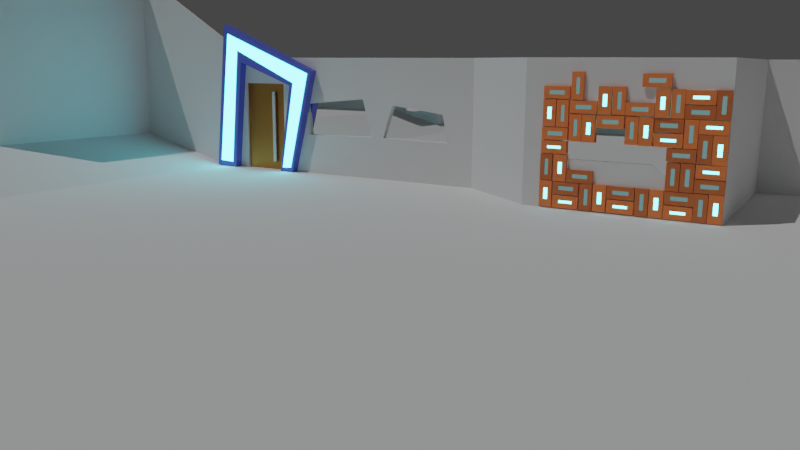 # Source: BBB_Casa.blend  (saved by Blender 2.83.20; exported with 4.5.12 LTS)
import bpy
from mathutils import Matrix  # noqa: F401  (used for matrix-valued properties, if any)

bpy.ops.wm.read_factory_settings(use_empty=True)
scene = bpy.context.scene
scene.name = 'Scene'

# ---- collections
col_collection = bpy.data.collections.new('Collection'); scene.collection.children.link(col_collection)

# ---- materials (node trees are filled in below, after node groups)
mat_material_001 = bpy.data.materials.new('Material.001')
mat_material_001.use_transparent_shadow = False
mat_blue_dark = bpy.data.materials.new('Blue_Dark')
mat_blue_dark.use_transparent_shadow = False
mat_wood_dark = bpy.data.materials.new('Wood_Dark')
mat_wood_dark.use_transparent_shadow = False
mat_metal_light = bpy.data.materials.new('Metal_Light')
mat_metal_light.use_transparent_shadow = False
mat_wall_brick = bpy.data.materials.new('Wall_Brick')
mat_wall_brick.use_transparent_shadow = False
mat_wall_brick_dark = bpy.data.materials.new('Wall_Brick_Dark')
mat_wall_brick_dark.use_transparent_shadow = False
mat_blue_led_off = bpy.data.materials.new('Blue_LED_OFF')
mat_blue_led_off.use_transparent_shadow = False
mat_blue_led = bpy.data.materials.new('Blue_LED')
mat_blue_led.use_transparent_shadow = False
mat_mirror = bpy.data.materials.new('Mirror')
mat_mirror.use_transparent_shadow = False

# ---- material node trees
mat_material_001.use_nodes = True; mat_material_001.node_tree.nodes.clear()
_N = mat_material_001.node_tree.nodes; _L = mat_material_001.node_tree.links
n0 = _N.new('ShaderNodeOutputMaterial'); n0.name = 'Material Output'; n0.location = (300, 300)
n1 = _N.new('ShaderNodeBsdfPrincipled'); n1.name = 'Principled BSDF'; n1.location = (10, 300)
n1.distribution = 'GGX'
n1.subsurface_method = 'BURLEY'
n1.inputs[2].default_value = 1.0
n1.inputs[3].default_value = 1.45
n1.inputs[27].default_value = (0.0, 0.0, 0.0, 1.0)
n1.inputs[28].default_value = 1.0
_L.new(n1.outputs[0], n0.inputs[0])
n0.is_active_output = True
mat_blue_dark.use_nodes = True; mat_blue_dark.node_tree.nodes.clear()
_N = mat_blue_dark.node_tree.nodes; _L = mat_blue_dark.node_tree.links
n0 = _N.new('ShaderNodeBsdfPrincipled'); n0.name = 'Principled BSDF'; n0.location = (10, 300)
n0.distribution = 'GGX'
n0.subsurface_method = 'BURLEY'
n0.inputs[0].default_value = (0.1153, 0.1432, 0.6738, 1.0)
n0.inputs[3].default_value = 1.45
n0.inputs[27].default_value = (0.0, 0.0, 0.0, 1.0)
n0.inputs[28].default_value = 1.0
n1 = _N.new('ShaderNodeOutputMaterial'); n1.name = 'Material Output'; n1.location = (300, 300)
_L.new(n0.outputs[0], n1.inputs[0])
n1.is_active_output = True
mat_wood_dark.use_nodes = True; mat_wood_dark.node_tree.nodes.clear()
_N = mat_wood_dark.node_tree.nodes; _L = mat_wood_dark.node_tree.links
n0 = _N.new('ShaderNodeOutputMaterial'); n0.name = 'Material Output'; n0.location = (300, 300)
n1 = _N.new('ShaderNodeBsdfAnisotropic'); n1.name = 'Glossy BSDF'; n1.location = (10, 300)
n1.distribution = 'GGX'
n1.inputs[0].default_value = (0.4969, 0.2175, 0.05873, 1.0)
n1.inputs[1].default_value = 0.3894
_L.new(n1.outputs[0], n0.inputs[0])
n0.is_active_output = True
mat_metal_light.use_nodes = True; mat_metal_light.node_tree.nodes.clear()
_N = mat_metal_light.node_tree.nodes; _L = mat_metal_light.node_tree.links
n0 = _N.new('ShaderNodeOutputMaterial'); n0.name = 'Material Output'; n0.location = (300, 300)
n1 = _N.new('ShaderNodeBsdfPrincipled'); n1.name = 'Principled BSDF'; n1.location = (10, 300)
n1.distribution = 'GGX'
n1.subsurface_method = 'BURLEY'
n1.inputs[1].default_value = 0.8142
n1.inputs[3].default_value = 1.45
n1.inputs[27].default_value = (0.0, 0.0, 0.0, 1.0)
n1.inputs[28].default_value = 1.0
_L.new(n1.outputs[0], n0.inputs[0])
n0.is_active_output = True
mat_wall_brick.use_nodes = True; mat_wall_brick.node_tree.nodes.clear()
_N = mat_wall_brick.node_tree.nodes; _L = mat_wall_brick.node_tree.links
n0 = _N.new('ShaderNodeBsdfPrincipled'); n0.name = 'Principled BSDF'; n0.location = (10, 300)
n0.distribution = 'GGX'
n0.subsurface_method = 'BURLEY'
n0.inputs[0].default_value = (1.0, 0.247, 0.06688, 1.0)
n0.inputs[3].default_value = 1.45
n0.inputs[27].default_value = (0.0, 0.0, 0.0, 1.0)
n0.inputs[28].default_value = 1.0
n1 = _N.new('ShaderNodeOutputMaterial'); n1.name = 'Material Output'; n1.location = (300, 300)
_L.new(n0.outputs[0], n1.inputs[0])
n1.is_active_output = True
mat_wall_brick_dark.use_nodes = True; mat_wall_brick_dark.node_tree.nodes.clear()
_N = mat_wall_brick_dark.node_tree.nodes; _L = mat_wall_brick_dark.node_tree.links
n0 = _N.new('ShaderNodeBsdfPrincipled'); n0.name = 'Principled BSDF'; n0.location = (10, 300)
n0.distribution = 'GGX'
n0.subsurface_method = 'BURLEY'
n0.inputs[0].default_value = (0.65, 0.1639, 0.04587, 1.0)
n0.inputs[3].default_value = 1.45
n0.inputs[27].default_value = (0.0, 0.0, 0.0, 1.0)
n0.inputs[28].default_value = 1.0
n1 = _N.new('ShaderNodeOutputMaterial'); n1.name = 'Material Output'; n1.location = (300, 300)
_L.new(n0.outputs[0], n1.inputs[0])
n1.is_active_output = True
mat_blue_led_off.use_nodes = True; mat_blue_led_off.node_tree.nodes.clear()
_N = mat_blue_led_off.node_tree.nodes; _L = mat_blue_led_off.node_tree.links
n0 = _N.new('ShaderNodeOutputMaterial'); n0.name = 'Material Output'; n0.location = (300, 300)
n1 = _N.new('ShaderNodeEmission'); n1.name = 'Emission'; n1.location = (10, 300)
n1.inputs[0].default_value = (0.3803, 0.7613, 0.7613, 1.0)
n1.inputs[1].default_value = 0.3
_L.new(n1.outputs[0], n0.inputs[0])
n0.is_active_output = True
mat_blue_led.use_nodes = True; mat_blue_led.node_tree.nodes.clear()
_N = mat_blue_led.node_tree.nodes; _L = mat_blue_led.node_tree.links
n0 = _N.new('ShaderNodeOutputMaterial'); n0.name = 'Material Output'; n0.location = (300, 300)
n1 = _N.new('ShaderNodeEmission'); n1.name = 'Emission'; n1.location = (10, 300)
n1.inputs[0].default_value = (0.08899, 0.861, 1.0, 1.0)
n1.inputs[1].default_value = 10.0
_L.new(n1.outputs[0], n0.inputs[0])
n0.is_active_output = True
mat_mirror.use_nodes = True; mat_mirror.node_tree.nodes.clear()
_N = mat_mirror.node_tree.nodes; _L = mat_mirror.node_tree.links
n0 = _N.new('ShaderNodeOutputMaterial'); n0.name = 'Material Output'; n0.location = (300, 300)
n1 = _N.new('ShaderNodeBsdfAnisotropic'); n1.name = 'Glossy BSDF'; n1.location = (10, 300)
n1.distribution = 'GGX'
n1.inputs[1].default_value = 0.0
_L.new(n1.outputs[0], n0.inputs[0])
n0.is_active_output = True

# ---- world
world_world = bpy.data.worlds.new('World'); scene.world = world_world
world_world.use_nodes = True; world_world.node_tree.nodes.clear()
_N = world_world.node_tree.nodes; _L = world_world.node_tree.links
n0 = _N.new('ShaderNodeOutputWorld'); n0.name = 'World Output'; n0.location = (300, 300)
n1 = _N.new('ShaderNodeBackground'); n1.name = 'Background'; n1.location = (10, 300)
n1.inputs[0].default_value = (0.05088, 0.05088, 0.05088, 1.0)
_L.new(n1.outputs[0], n0.inputs[0])
n0.is_active_output = True
world_world.color = (0.05088, 0.05088, 0.05088)
world_world.use_sun_shadow = False
world_world.sun_shadow_jitter_overblur = 0.0

# ---- cameras
cam_camera = bpy.data.cameras.new('Camera')
cam_camera.clip_end = 100.0
cam_camera.lens = 22.0
cam_camera.ortho_scale = 7.314
cam_camera_001 = bpy.data.cameras.new('Camera.001')
cam_camera_001.clip_end = 100.0
cam_camera_001.lens = 22.0
cam_camera_001.ortho_scale = 7.314
cam_camera_002 = bpy.data.cameras.new('Camera.002')
cam_camera_002.clip_end = 100.0
cam_camera_002.lens = 22.0
cam_camera_002.ortho_scale = 7.314
cam_camera_003 = bpy.data.cameras.new('Camera.003')
cam_camera_003.clip_end = 100.0
cam_camera_003.lens = 35.0
cam_camera_003.ortho_scale = 7.314
cam_camera_004 = bpy.data.cameras.new('Camera.004')
cam_camera_004.clip_end = 100.0
cam_camera_004.lens = 22.0
cam_camera_004.ortho_scale = 7.314

# ---- lights
light_sun = bpy.data.lights.new('Sun', 'SUN')
light_sun.transmission_factor = 0.0
light_sun.energy = 1.0
light_sun.shadow_soft_size = 35.83
light_sun.shadow_cascade_exponent = 0.0
light_point = bpy.data.lights.new('Point', 'POINT')
light_point.color = (0.2752, 0.7176, 0.9823)
light_point.transmission_factor = 0.0
light_point.energy = 0.5
light_point.shadow_soft_size = 10.0
light_point.shadow_maximum_resolution = 0.006
light_point.use_absolute_resolution = True

# ---- meshes
me_plane = bpy.data.meshes.new('Plane')
me_plane.from_pydata([(-0.2972, -0.2972, 0.0), (0.2676, -0.2676, 0.0), (-0.2972, 0.2972, 0.0), (0.2652, 0.2652, 0.0), (-0.8941, -0.2972, 0.0), (-0.8941, 0.2972, 0.0), (1.461, -0.2652, 0.0), (1.461, 0.2652, 0.0), (-0.2949, -0.9579, 0.0), (0.2664, -0.9516, 0.0), (-0.2972, 1.254, -6.423e-10), (0.2652, 1.254, -6.423e-10), (1.459, 1.252, 0.0), (0.2652, -1.277, 0.0), (0.0229, -1.277, 0.0), (0.0229, -1.663, 0.0), (1.466, -1.629, 0.0), (1.099, -1.624, 0.0), (1.099, -1.686, 0.0), (1.461, -1.889, 0.0), (0.03467, -1.874, 0.0), (0.0229, -1.833, 0.0), (1.099, -1.889, 0.0), (1.099, -1.862, 0.0), (-1.029, -1.873, 0.0), (-1.459, -1.441, 0.0), (-2.125, -1.442, 0.0), (1.107, 1.259, 0.0), (0.4727, 1.25, 0.0), (1.112, 1.326, 0.0), (0.468, 1.462, 0.0), (0.8641, 1.792, 0.0), (0.7244, 1.795, 0.0), (0.8638, 2.675, 0.0), (0.2508, 2.674, 0.0), (-0.02285, 2.428, 0.0), (-0.01387, 1.795, 0.0), (0.468, 1.795, 0.0), (0.468, 1.669, 0.0), (-0.1243, 1.795, 0.0), (-0.1591, 2.566, 0.0), (-0.5083, 2.566, 0.0), (-0.6756, 2.4, 0.0), (-0.6676, 1.794, 0.0), (-0.3021, 1.795, 0.0), (-1.473, 1.793, 0.0), (-1.48, 1.093, 0.0), (-1.475, 0.9439, 0.0), (-2.387, 1.098, 0.0), (-2.134, -0.376, 0.0), (-1.475, -0.376, 0.0), (-2.343, -1.441, 0.0), (-2.94, -2.041, 0.0), (-5.977, -2.041, 0.0), (-6.185, -1.816, 3.218e-09), (-6.185, 4.527, 2.687e-09), (-2.387, 1.882, 0.0), (-2.094, 2.271, 1.687e-09), (-2.094, 3.464, 3.034e-09), (-2.094, 3.738, 2.169e-09), (-2.089, 4.587, 1.408e-09), (-2.094, 5.728, 0.0), (-2.536, 6.177, 0.0), (-3.132, 4.592, 0.0), (-3.141, 6.175, 0.0), (-3.132, 5.132, 0.0), (-5.114, 6.175, 0.0), (-5.127, 5.808, 0.0), (-5.356, 6.181, 0.0), (-5.593, 6.182, 0.0), (-6.184, 6.177, 0.0), (-5.505, 4.535, 0.0), (-5.142, 5.814, 0.0), (-5.362, 5.814, 0.0), (-5.566, 5.814, 0.0), (-5.598, 5.979, 0.0), (-5.566, 5.833, 0.0), (-5.123, 4.535, 0.0), (-0.2972, -0.2972, 0.6291), (0.2652, -0.2652, 0.6291), (-0.2972, 0.2972, 0.6291), (0.2676, 0.2676, 0.6291), (-0.8941, -0.2972, 0.6291), (-0.8941, 0.2972, 0.6291), (1.459, -0.2676, 0.6291), (1.461, 0.2652, 0.6291), (-0.2972, -0.9602, 0.6291), (0.2605, -0.9546, 0.6291), (-0.2949, 1.252, 0.6291), (0.2741, 1.253, 0.6291), (1.461, 1.254, 0.6291), (0.2676, -1.28, 0.6291), (0.0229, -1.277, 0.6291), (0.0229, -1.663, 0.6291), (1.459, -1.632, 0.6291), (1.101, -1.626, 0.6291), (1.099, -1.686, 0.6291), (1.461, -1.889, 0.6291), (0.03273, -1.866, 0.6291), (0.0229, -1.833, 0.6291), (1.099, -1.889, 0.6291), (1.099, -1.862, 0.6291), (-1.03, -1.874, 0.6291), (-1.459, -1.441, 0.6291), (-2.128, -1.436, 0.6291), (1.104, 1.253, 0.6291), (0.4739, 1.259, 0.6291), (1.112, 1.326, 0.6291), (0.468, 1.462, 0.6291), (0.8604, 1.789, 0.6291), (0.7244, 1.795, 0.6291), (0.8614, 2.672, 0.6291), (0.2505, 2.675, 0.6291), (-0.007334, 2.407, 0.6291), (-0.01152, 1.793, 0.6291), (0.468, 1.795, 0.6291), (0.468, 1.669, 0.6291), (-0.1243, 1.795, 0.6291), (-0.1593, 2.565, 0.6291), (-0.5083, 2.566, 0.6291), (-0.6762, 2.401, 0.6291), (-0.6706, 1.8, 0.6291), (-0.3021, 1.795, 0.6291), (-1.473, 1.793, 0.6291), (-1.474, 1.09, 0.6291), (-1.475, 0.9439, 0.6291), (-2.389, 1.096, 0.6291), (-2.134, -0.376, 0.6291), (-1.475, -0.376, 0.6291), (-2.342, -1.441, 0.6291), (-2.94, -2.041, 0.6291), (-5.977, -2.041, 0.6291), (-6.184, -1.816, 0.6291), (-6.18, 4.53, 1.13), (-2.387, 1.882, 0.6291), (-2.094, 2.271, 0.6291), (-2.094, 3.457, 0.6291), (-2.094, 3.738, 0.6291), (-2.095, 4.584, 1.13), (-2.094, 5.728, 1.13), (-2.535, 6.177, 1.13), (-3.135, 4.59, 1.13), (-3.138, 6.182, 1.13), (-3.132, 5.132, 1.13), (-5.114, 6.175, 1.13), (-5.121, 5.805, 1.13), (-5.353, 6.175, 1.13), (-5.59, 6.175, 1.13), (-6.189, 6.172, 1.13), (-5.505, 4.535, 1.13), (-5.142, 5.814, 1.13), (-5.36, 5.811, 1.13), (-5.566, 5.814, 1.13), (-5.598, 5.979, 1.13), (-5.566, 5.833, 1.13), (-5.12, 4.533, 1.13), (-1.475, 0.3288, 0.0), (-1.475, 0.3288, 0.6291), (-3.132, 4.592, 0.6305), (-3.132, 5.132, 0.6473), (-3.132, 4.635, 0.0), (-3.132, 4.635, 1.13), (-3.132, 4.635, 0.6473), (-5.505, 4.535, 0.6473), (-5.123, 4.535, 0.6309), (-5.158, 4.535, 0.0), (-5.158, 4.535, 1.13), (-5.158, 4.535, 0.6473), (-2.134, -0.7853, 0.0), (-2.134, -0.7853, 0.6291), (-2.134, -1.015, 0.0), (-2.134, -1.015, 0.6291), (-2.134, -0.7853, 0.4861), (-2.134, -1.015, 0.4861), (-2.094, 3.464, 0.4861), (-2.094, 3.738, 0.4861), (0.4779, 1.253, 0.4861), (0.2751, 1.253, 0.4861), (0.468, 1.462, 0.4861), (0.468, 1.669, 0.4861), (-0.1243, 1.795, 0.4861), (-0.3021, 1.795, 0.4861), (0.0229, -1.663, 0.4861), (0.0229, -1.833, 0.4861), (1.099, -1.686, 0.4861), (1.099, -1.862, 0.4861), (-1.475, 0.9439, 0.4861), (-1.475, 0.3288, 0.4861), (-1.475, 0.7389, 0.0), (-1.475, 0.5339, 0.0), (-1.475, 0.7389, 0.6291), (-1.475, 0.5339, 0.6291), (-1.475, 0.7389, 0.4861), (-1.475, 0.5339, 0.4861), (-6.184, 3.738, 0.6291), (-0.2652, -0.2652, 0.0), (0.2949, -0.2949, 0.0), (-0.2652, 0.2652, 0.0), (0.2972, 0.2972, 0.0), (-0.8621, -0.2652, 0.0), (-0.8621, 0.2652, 0.0), (1.429, -0.2972, 0.0), (1.429, 0.2972, 0.0), (-0.2676, -0.9305, 0.0), (0.2961, -0.9368, 0.0), (-0.2652, 1.222, 6.423e-10), (0.2972, 1.222, 6.423e-10), (1.431, 1.225, 0.0), (0.2972, -1.309, 0.0), (0.0549, -1.309, 0.0), (0.0549, -1.663, 0.0), (1.424, -1.65, 0.0), (1.131, -1.656, 0.0), (1.131, -1.686, 0.0), (1.429, -1.889, 0.0), (0.04314, -1.905, 0.0), (0.0549, -1.833, 0.0), (1.131, -1.889, 0.0), (1.131, -1.862, 0.0), (-1.043, -1.905, 0.0), (-1.472, -1.472, 0.0), (-2.11, -1.471, 0.0), (1.086, 1.218, 0.0), (0.4953, 1.227, 0.0), (1.08, 1.318, 0.0), (0.5, 1.462, 0.0), (0.8315, 1.766, 0.0), (0.7244, 1.763, 0.0), (0.8318, 2.643, 0.0), (0.2639, 2.643, 0.0), (0.02711, 2.36, 0.0), (0.01813, 1.763, 0.0), (0.5, 1.763, 0.0), (0.5, 1.669, 0.0), (-0.1243, 1.763, 0.0), (-0.1717, 2.534, 0.0), (-0.4952, 2.534, 0.0), (-0.6448, 2.387, 0.0), (-0.6528, 1.764, 0.0), (-0.3021, 1.763, 0.0), (-1.446, 1.766, 0.0), (-1.438, 1.072, 0.0), (-1.443, 0.9439, 0.0), (-2.419, 1.066, 0.0), (-2.102, -0.408, 0.0), (-1.443, -0.408, 0.0), (-2.329, -1.473, 0.0), (-2.927, -2.073, 0.0), (-5.991, -2.073, 0.0), (-6.216, -1.828, -3.218e-09), (-6.215, 4.512, -2.687e-09), (-2.419, 1.892, 0.0), (-2.126, 2.282, -1.687e-09), (-2.126, 3.464, -3.034e-09), (-2.126, 3.738, -2.169e-09), (-2.13, 4.566, -1.408e-09), (-2.126, 5.715, 0.0), (-2.548, 6.146, 0.0), (-3.164, 4.56, 0.0), (-3.156, 6.147, 0.0), (-3.164, 5.132, 0.0), (-5.1, 6.147, 0.0), (-5.086, 5.787, 0.0), (-5.336, 6.141, 0.0), (-5.572, 6.14, 0.0), (-6.216, 6.145, 0.0), (-5.505, 4.503, 0.0), (-5.142, 5.782, 0.0), (-5.33, 5.782, 0.0), (-5.598, 5.782, 0.0), (-5.566, 5.979, 0.0), (-5.598, 5.833, 0.0), (-5.091, 4.503, 0.0), (-0.2652, -0.2652, 0.6291), (0.2972, -0.2972, 0.6291), (-0.2652, 0.2652, 0.6291), (0.2949, 0.2949, 0.6291), (-0.8621, -0.2652, 0.6291), (-0.8621, 0.2652, 0.6291), (1.431, -0.2949, 0.6291), (1.429, 0.2972, 0.6291), (-0.2652, -0.9282, 0.6291), (0.302, -0.9338, 0.6291), (-0.2676, 1.225, 0.6291), (0.2884, 1.224, 0.6291), (1.429, 1.222, 0.6291), (0.2949, -1.307, 0.6291), (0.0549, -1.309, 0.6291), (0.0549, -1.663, 0.6291), (1.431, -1.647, 0.6291), (1.128, -1.653, 0.6291), (1.131, -1.686, 0.6291), (1.429, -1.889, 0.6291), (0.04508, -1.912, 0.6291), (0.0549, -1.833, 0.6291), (1.131, -1.889, 0.6291), (1.131, -1.862, 0.6291), (-1.042, -1.904, 0.6291), (-1.472, -1.473, 0.6291), (-2.107, -1.477, 0.6291), (1.089, 1.223, 0.6291), (0.4941, 1.218, 0.6291), (1.08, 1.318, 0.6291), (0.5, 1.462, 0.6291), (0.8351, 1.769, 0.6291), (0.7244, 1.763, 0.6291), (0.8341, 2.645, 0.6291), (0.2641, 2.643, 0.6291), (0.0116, 2.381, 0.6291), (0.01579, 1.766, 0.6291), (0.5, 1.763, 0.6291), (0.5, 1.669, 0.6291), (-0.1243, 1.763, 0.6291), (-0.1715, 2.535, 0.6291), (-0.4952, 2.534, 0.6291), (-0.6442, 2.387, 0.6291), (-0.6498, 1.758, 0.6291), (-0.3021, 1.763, 0.6291), (-1.446, 1.766, 0.6291), (-1.444, 1.075, 0.6291), (-1.443, 0.9439, 0.6291), (-2.417, 1.069, 0.6291), (-2.102, -0.408, 0.6291), (-1.443, -0.408, 0.6291), (-2.33, -1.472, 0.6291), (-2.927, -2.073, 0.6291), (-5.991, -2.073, 0.6291), (-6.216, -1.829, 0.6291), (-6.221, 4.509, 1.13), (-2.419, 1.892, 0.6291), (-2.126, 2.282, 0.6291), (-2.126, 3.457, 0.6291), (-2.126, 3.738, 0.6291), (-2.125, 4.569, 1.13), (-2.125, 5.715, 1.13), (-2.549, 6.145, 1.13), (-3.162, 4.563, 1.13), (-3.159, 6.14, 1.13), (-3.164, 5.132, 1.13), (-5.1, 6.147, 1.13), (-5.092, 5.791, 1.13), (-5.339, 6.147, 1.13), (-5.575, 6.147, 1.13), (-6.212, 6.15, 1.13), (-5.505, 4.503, 1.13), (-5.142, 5.782, 1.13), (-5.333, 5.784, 1.13), (-5.598, 5.782, 1.13), (-5.566, 5.979, 1.13), (-5.598, 5.833, 1.13), (-5.093, 4.506, 1.13), (-1.443, 0.3288, 0.0), (-1.443, 0.3288, 0.6291), (-3.164, 4.56, 0.6305), (-3.164, 5.132, 0.6473), (-3.164, 4.635, 0.0), (-3.164, 4.635, 1.13), (-3.164, 4.635, 0.6473), (-5.505, 4.503, 0.6473), (-5.091, 4.503, 0.6309), (-5.158, 4.503, 0.0), (-5.158, 4.503, 1.13), (-5.158, 4.503, 0.6473), (-2.102, -0.7853, 0.0), (-2.102, -0.7853, 0.6291), (-2.102, -1.015, 0.0), (-2.102, -1.015, 0.6291), (-2.102, -0.7853, 0.4861), (-2.102, -1.015, 0.4861), (-2.126, 3.464, 0.4861), (-2.126, 3.738, 0.4861), (0.4901, 1.224, 0.4861), (0.2874, 1.224, 0.4861), (0.5, 1.462, 0.4861), (0.5, 1.669, 0.4861), (-0.1243, 1.763, 0.4861), (-0.3021, 1.763, 0.4861), (0.0549, -1.663, 0.4861), (0.0549, -1.833, 0.4861), (1.131, -1.686, 0.4861), (1.131, -1.862, 0.4861), (-1.443, 0.9439, 0.4861), (-1.443, 0.3288, 0.4861), (-1.443, 0.7389, 0.0), (-1.443, 0.5339, 0.0), (-1.443, 0.7389, 0.6291), (-1.443, 0.5339, 0.6291), (-1.443, 0.7389, 0.4861), (-1.443, 0.5339, 0.4861), (-6.216, 3.738, 0.6291), (-2.094, 3.28, 0.2131), (-2.126, 3.28, 0.2131), (-2.094, 2.929, 0.4166), (-2.126, 2.929, 0.4166), (-2.094, 3.297, 0.3808), (-2.126, 3.297, 0.3808), (-2.094, 2.871, 0.2198), (-2.126, 2.871, 0.2198), (-2.094, 2.745, 0.3894), (-2.126, 2.745, 0.3894), (-2.094, 2.803, 0.2198), (-2.126, 2.803, 0.2198), (-2.094, 2.419, 0.2131), (-2.126, 2.419, 0.2131), (-2.094, 2.45, 0.3535), (-2.126, 2.45, 0.3535)], [], [(22, 20, 19), (100, 97, 98), (2, 5, 83, 80), (52, 53, 131, 130), (25, 26, 104, 103), (4, 0, 78, 82), (53, 54, 132, 131), (28, 176, 106, 105, 27), (54, 55, 133, 194, 132), (27, 29, 107, 105), (1, 79, 84, 6), (48, 56, 134, 126), (30, 28, 176, 106, 108, 178), (7, 85, 81, 3), (56, 57, 135, 134), (29, 31, 109, 107), (8, 9, 87, 86), (57, 402, 404, 398, 400, 396, 392, 394, 174, 136, 135), (31, 32, 110, 109), (0, 8, 86, 78), (59, 60, 138, 137, 175), (31, 33, 111, 109), (9, 87, 79, 1), (60, 61, 139, 138), (33, 34, 112, 111), (11, 10, 88, 89, 177), (61, 62, 140, 139), (34, 35, 113, 112), (3, 81, 89, 177, 11), (60, 63, 158, 141, 138), (35, 36, 114, 113), (10, 2, 80, 88), (65, 64, 142, 143, 159), (32, 37, 115, 110), (27, 105, 90, 12), (162, 159, 143, 161), (37, 38, 179, 116, 115), (7, 12, 90, 85), (62, 64, 142, 140), (36, 39, 180, 117, 114), (9, 13, 91, 87), (64, 66, 144, 142), (35, 40, 118, 113), (13, 14, 92, 91), (66, 67, 145, 144), (40, 41, 119, 118), (14, 15, 182, 93, 92), (66, 68, 146, 144), (41, 42, 120, 119), (6, 84, 94, 16), (68, 69, 147, 146), (42, 43, 121, 120), (16, 17, 95, 94), (69, 70, 148, 147), (43, 121, 122, 181, 44), (17, 18, 184, 96, 95), (55, 70, 148, 133), (43, 45, 123, 121), (16, 94, 97, 19), (55, 133, 149, 163, 71), (45, 46, 124, 123), (20, 98, 100, 22), (67, 72, 150, 145), (46, 47, 186, 125, 124), (20, 98, 99, 183, 21), (68, 73, 151, 146), (46, 48, 126, 124), (22, 19, 97, 100), (74, 76, 154, 152), (168, 172, 169, 127, 49), (19, 20, 98, 97), (73, 74, 152, 151), (49, 127, 128, 50), (22, 100, 101, 185, 23), (69, 75, 153, 147), (26, 51, 129, 104), (20, 24, 102, 98), (5, 4, 82, 83), (67, 77, 164, 155, 145), (51, 52, 130, 129), (24, 25, 103, 102), (128, 157, 187, 156, 50), (63, 160, 162, 158), (158, 162, 161, 141), (167, 164, 77, 165), (166, 155, 164, 167), (149, 166, 167, 163), (173, 171, 169, 172), (26, 104, 171, 173, 170), (174, 175, 137, 136), (176, 177, 89, 106), (179, 178, 108, 116), (117, 180, 181, 122), (93, 182, 183, 99), (96, 184, 185, 101), (193, 189, 156, 187), (191, 193, 187, 157), (125, 186, 192, 190), (190, 192, 193, 191), (186, 47, 188, 192), (217, 214, 215), (295, 293, 292), (197, 275, 278, 200), (247, 325, 326, 248), (220, 298, 299, 221), (199, 277, 273, 195), (248, 326, 327, 249), (223, 222, 300, 301, 371), (249, 327, 389, 328, 250), (222, 300, 302, 224), (196, 201, 279, 274), (243, 321, 329, 251), (225, 373, 303, 301, 371, 223), (202, 198, 276, 280), (251, 329, 330, 252), (224, 302, 304, 226), (203, 281, 282, 204), (252, 330, 331, 369, 395, 393, 397, 401, 399, 405, 403), (226, 304, 305, 227), (195, 273, 281, 203), (254, 370, 332, 333, 255), (226, 304, 306, 228), (204, 196, 274, 282), (255, 333, 334, 256), (228, 306, 307, 229), (206, 372, 284, 283, 205), (256, 334, 335, 257), (229, 307, 308, 230), (198, 206, 372, 284, 276), (255, 333, 336, 353, 258), (230, 308, 309, 231), (205, 283, 275, 197), (260, 354, 338, 337, 259), (227, 305, 310, 232), (222, 207, 285, 300), (357, 356, 338, 354), (232, 310, 311, 374, 233), (202, 280, 285, 207), (257, 335, 337, 259), (231, 309, 312, 375, 234), (204, 282, 286, 208), (259, 337, 339, 261), (230, 308, 313, 235), (208, 286, 287, 209), (261, 339, 340, 262), (235, 313, 314, 236), (209, 287, 288, 377, 210), (261, 339, 341, 263), (236, 314, 315, 237), (201, 211, 289, 279), (263, 341, 342, 264), (237, 315, 316, 238), (211, 289, 290, 212), (264, 342, 343, 265), (238, 239, 376, 317, 316), (212, 290, 291, 379, 213), (250, 328, 343, 265), (238, 316, 318, 240), (211, 214, 292, 289), (250, 266, 358, 344, 328), (240, 318, 319, 241), (215, 217, 295, 293), (262, 340, 345, 267), (241, 319, 320, 381, 242), (215, 216, 378, 294, 293), (263, 341, 346, 268), (241, 319, 321, 243), (217, 295, 292, 214), (269, 347, 349, 271), (363, 244, 322, 364, 367), (214, 292, 293, 215), (268, 346, 347, 269), (244, 245, 323, 322), (217, 218, 380, 296, 295), (264, 342, 348, 270), (221, 299, 324, 246), (215, 293, 297, 219), (200, 278, 277, 199), (262, 340, 350, 359, 272), (246, 324, 325, 247), (219, 297, 298, 220), (323, 245, 351, 382, 352), (258, 353, 357, 355), (353, 336, 356, 357), (362, 360, 272, 359), (361, 362, 359, 350), (344, 358, 362, 361), (368, 367, 364, 366), (221, 365, 368, 366, 299), (369, 331, 332, 370), (371, 301, 284, 372), (374, 311, 303, 373), (312, 317, 376, 375), (288, 294, 378, 377), (291, 296, 380, 379), (388, 382, 351, 384), (386, 352, 382, 388), (320, 385, 387, 381), (385, 386, 388, 387), (381, 387, 383, 242), (4, 5, 200, 199), (5, 2, 197, 200), (0, 4, 199, 195), (1, 6, 201, 196), (7, 3, 198, 202), (9, 8, 203, 204), (8, 0, 195, 203), (9, 1, 196, 204), (10, 11, 206, 205), (3, 11, 206, 198), (2, 10, 205, 197), (27, 12, 207, 222), (12, 7, 202, 207), (13, 9, 204, 208), (14, 13, 208, 209), (15, 14, 209, 210), (6, 16, 211, 201), (17, 16, 211, 212), (18, 17, 212, 213), (16, 19, 214, 211), (20, 21, 216, 215), (22, 23, 218, 217), (24, 20, 215, 219), (25, 24, 219, 220), (26, 25, 220, 221), (28, 27, 222, 223), (29, 27, 222, 224), (28, 30, 225, 223), (31, 29, 224, 226), (32, 31, 226, 227), (33, 31, 226, 228), (34, 33, 228, 229), (35, 34, 229, 230), (36, 35, 230, 231), (37, 32, 227, 232), (38, 37, 232, 233), (39, 36, 231, 234), (40, 35, 230, 235), (41, 40, 235, 236), (42, 41, 236, 237), (43, 42, 237, 238), (43, 44, 239, 238), (45, 43, 238, 240), (46, 45, 240, 241), (47, 46, 241, 242), (48, 46, 241, 243), (168, 49, 244, 363), (49, 50, 245, 244), (51, 26, 221, 246), (52, 51, 246, 247), (53, 52, 247, 248), (54, 53, 248, 249), (55, 54, 249, 250), (56, 48, 243, 251), (57, 56, 251, 252), (58, 57, 252, 253), (60, 59, 254, 255), (61, 60, 255, 256), (62, 61, 256, 257), (63, 60, 255, 258), (64, 65, 260, 259), (64, 62, 257, 259), (66, 64, 259, 261), (67, 66, 261, 262), (68, 66, 261, 263), (69, 68, 263, 264), (70, 69, 264, 265), (70, 55, 250, 265), (55, 71, 266, 250), (72, 67, 262, 267), (73, 68, 263, 268), (76, 74, 269, 271), (74, 73, 268, 269), (75, 69, 264, 270), (77, 67, 262, 272), (83, 82, 277, 278), (80, 83, 278, 275), (82, 78, 273, 277), (84, 79, 274, 279), (81, 85, 280, 276), (86, 87, 282, 281), (78, 86, 281, 273), (79, 87, 282, 274), (89, 88, 283, 284), (89, 81, 276, 284), (88, 80, 275, 283), (90, 105, 300, 285), (85, 90, 285, 280), (87, 91, 286, 282), (91, 92, 287, 286), (92, 93, 288, 287), (94, 84, 279, 289), (94, 95, 290, 289), (95, 96, 291, 290), (97, 94, 289, 292), (99, 98, 293, 294), (101, 100, 295, 296), (98, 102, 297, 293), (102, 103, 298, 297), (103, 104, 299, 298), (105, 106, 301, 300), (105, 107, 302, 300), (108, 106, 301, 303), (107, 109, 304, 302), (109, 110, 305, 304), (109, 111, 306, 304), (111, 112, 307, 306), (112, 113, 308, 307), (113, 114, 309, 308), (110, 115, 310, 305), (115, 116, 311, 310), (114, 117, 312, 309), (113, 118, 313, 308), (118, 119, 314, 313), (119, 120, 315, 314), (120, 121, 316, 315), (122, 121, 316, 317), (121, 123, 318, 316), (123, 124, 319, 318), (124, 125, 320, 319), (124, 126, 321, 319), (127, 169, 364, 322), (128, 127, 322, 323), (104, 129, 324, 299), (129, 130, 325, 324), (130, 131, 326, 325), (131, 132, 327, 326), (194, 133, 328, 389), (126, 134, 329, 321), (134, 135, 330, 329), (135, 136, 331, 330), (137, 138, 333, 332), (138, 139, 334, 333), (139, 140, 335, 334), (138, 141, 336, 333), (143, 142, 337, 338), (161, 143, 338, 356), (140, 142, 337, 335), (142, 144, 339, 337), (144, 145, 340, 339), (144, 146, 341, 339), (146, 147, 342, 341), (147, 148, 343, 342), (133, 148, 343, 328), (149, 133, 328, 344), (145, 150, 345, 340), (146, 151, 346, 341), (152, 154, 349, 347), (151, 152, 347, 346), (147, 153, 348, 342), (145, 155, 350, 340), (30, 178, 373, 225), (59, 175, 370, 254), (65, 159, 354, 260), (150, 72, 267, 345), (154, 76, 271, 349), (153, 75, 270, 348), (157, 128, 323, 352), (50, 156, 351, 245), (160, 63, 258, 355), (141, 161, 356, 336), (159, 162, 357, 354), (162, 160, 355, 357), (165, 77, 272, 360), (155, 166, 361, 350), (71, 163, 358, 266), (166, 149, 344, 361), (163, 167, 362, 358), (167, 165, 360, 362), (169, 171, 366, 364), (26, 170, 365, 221), (171, 104, 299, 366), (172, 168, 363, 367), (170, 173, 368, 365), (173, 172, 367, 368), (136, 137, 332, 331), (174, 58, 253, 369), (175, 174, 369, 370), (106, 89, 284, 301), (177, 176, 371, 372), (179, 38, 233, 374), (178, 179, 374, 373), (116, 108, 303, 311), (180, 39, 234, 375), (44, 181, 376, 239), (181, 180, 375, 376), (117, 122, 317, 312), (182, 15, 210, 377), (21, 183, 378, 216), (183, 182, 377, 378), (93, 99, 294, 288), (184, 18, 213, 379), (23, 185, 380, 218), (185, 184, 379, 380), (96, 101, 296, 291), (156, 189, 384, 351), (191, 157, 352, 386), (188, 47, 242, 383), (125, 190, 385, 320), (190, 191, 386, 385), (193, 192, 387, 388), (192, 188, 383, 387), (189, 193, 388, 384), (132, 194, 389, 327), (397, 396, 392, 393), (401, 400, 398, 399), (390, 391, 395, 394), (404, 405, 399, 398), (394, 395, 393, 392), (401, 397, 391, 395, 369, 253, 252, 403), (402, 403, 405, 404), (174, 394, 390, 396, 400, 402, 57, 58), (391, 390, 396, 397), (403, 402, 400, 401)])
_uv = me_plane.uv_layers.new(name='UVMap')
_uv.uv.foreach_set('vector', [0.0, 0.0, 0.0, 0.0, 0.0, 0.0, 0.0, 0.0, 0.0, 0.0, 0.0, 0.0, 0.0, 0.0, 0.0, 0.0, 0.0, 0.0, 0.0, 0.0, 0.0, 0.0, 0.0, 0.0, 0.0, 0.0, 0.0, 0.0, 0.0, 0.0, 0.0, 0.0, 0.0, 0.0, 0.0, 0.0, 0.0, 0.0, 0.0, 0.0, 0.0, 0.0, 0.0, 0.0, 0.0, 0.0, 0.0, 0.0, 0.0, 0.0, 0.0, 0.0, 0.0, 0.0, 0.0, 0.0, 0.0, 0.0, 0.0, 0.0, 0.0, 0.0, 0.0, 0.0, 0.0, 0.0, 0.0, 0.0, 0.0, 0.0, 0.0, 0.0, 0.0, 0.0, 0.0, 0.0, 0.0, 0.0, 0.0, 0.0, 0.0, 0.0, 0.0, 0.0, 0.0, 0.0, 0.0, 0.0, 0.0, 0.0, 0.0, 0.0, 0.0, 0.0, 0.0, 0.0, 0.0, 0.0, 0.0, 0.0, 0.0, 0.0, 0.0, 0.0, 0.0, 0.0, 0.0, 0.0, 0.0, 0.0, 0.0, 0.0, 0.0, 0.0, 0.0, 0.0, 0.0, 0.0, 0.0, 0.0, 0.0, 0.0, 0.0, 0.0, 0.0, 0.0, 0.0, 0.0, 0.0, 0.0, 0.0, 0.0, 0.0, 0.0, 0.0, 0.0, 0.0, 0.0, 0.0, 0.0, 0.0, 0.0, 0.0, 0.0, 0.0, 0.0, 0.0, 0.0, 0.0, 0.0, 0.0, 0.0, 0.0, 0.0, 0.0, 0.0, 0.0, 0.0, 0.0, 0.0, 0.0, 0.0, 0.0, 0.0, 0.0, 0.0, 0.0, 0.0, 0.0, 0.0, 0.0, 0.0, 0.0, 0.0, 0.0, 0.0, 0.0, 0.0, 0.0, 0.0, 0.0, 0.0, 0.0, 0.0, 0.0, 0.0, 0.0, 0.0, 0.0, 0.0, 0.0, 0.0, 0.0, 0.0, 0.0, 0.0, 0.0, 0.0, 0.0, 0.0, 0.0, 0.0, 0.0, 0.0, 0.0, 0.0, 0.0, 0.0, 0.0, 0.0, 0.0, 0.0, 0.0, 0.0, 0.0, 0.0, 0.0, 0.0, 0.0, 0.0, 0.0, 0.0, 0.0, 0.0, 0.0, 0.0, 0.0, 0.0, 0.0, 0.0, 0.0, 0.0, 0.0, 0.0, 0.0, 0.0, 0.0, 0.0, 0.0, 0.0, 0.0, 0.0, 0.0, 0.0, 0.0, 0.0, 0.0, 0.0, 0.0, 0.0, 0.0, 0.0, 0.0, 0.0, 0.0, 0.0, 0.0, 0.0, 0.0, 0.0, 0.0, 0.0, 0.0, 0.0, 0.0, 0.0, 0.0, 0.0, 0.0, 0.0, 0.0, 0.0, 0.0, 0.0, 0.0, 0.0, 0.0, 0.0, 0.0, 0.0, 0.0, 0.0, 0.0, 0.0, 0.0, 0.0, 0.0, 0.0, 0.0, 0.0, 0.0, 0.0, 0.0, 0.0, 0.0, 0.0, 0.0, 0.0, 0.0, 0.0, 0.0, 0.0, 0.0, 0.0, 0.0, 0.0, 0.0, 0.0, 0.0, 0.0, 0.0, 0.0, 0.0, 0.0, 0.0, 0.0, 0.0, 0.0, 0.0, 0.0, 0.0, 0.0, 0.0, 0.0, 0.0, 0.0, 0.0, 0.0, 0.0, 0.0, 0.0, 0.0, 0.0, 0.0, 0.0, 0.0, 0.0, 0.0, 0.0, 0.0, 0.0, 0.0, 0.0, 0.0, 0.0, 0.0, 0.0, 0.0, 0.0, 0.0, 0.0, 0.0, 0.0, 0.0, 0.0, 0.0, 0.0, 0.0, 0.0, 0.0, 0.0, 0.0, 0.0, 0.0, 0.0, 0.0, 0.0, 0.0, 0.0, 0.0, 0.0, 0.0, 0.0, 0.0, 0.0, 0.0, 0.0, 0.0, 0.0, 0.0, 0.0, 0.0, 0.0, 0.0, 0.0, 0.0, 0.0, 0.0, 0.0, 0.0, 0.0, 0.0, 0.0, 0.0, 0.0, 0.0, 0.0, 0.0, 0.0, 0.0, 0.0, 0.0, 0.0, 0.0, 0.0, 0.0, 0.0, 0.0, 0.0, 0.0, 0.0, 0.0, 0.0, 0.0, 0.0, 0.0, 0.0, 0.0, 0.0, 0.0, 0.0, 0.0, 0.0, 0.0, 0.0, 0.0, 0.0, 0.0, 0.0, 0.0, 0.0, 0.0, 0.0, 0.0, 0.0, 0.0, 0.0, 0.0, 0.0, 0.0, 0.0, 0.0, 0.0, 0.0, 0.0, 0.0, 0.0, 0.0, 0.0, 0.0, 0.0, 0.0, 0.0, 0.0, 0.0, 0.0, 0.0, 0.0, 0.0, 0.0, 0.0, 0.0, 0.0, 0.0, 0.0, 0.0, 0.0, 0.0, 0.0, 0.0, 0.0, 0.0, 0.0, 0.0, 0.0, 0.0, 0.0, 0.0, 0.0, 0.0, 0.0, 0.0, 0.0, 0.0, 0.0, 0.0, 0.0, 0.0, 0.0, 0.0, 0.0, 0.0, 0.0, 0.0, 0.0, 0.0, 0.0, 0.0, 0.0, 0.0, 0.0, 0.0, 0.0, 0.0, 0.0, 0.0, 0.0, 0.0, 0.0, 0.0, 0.0, 0.0, 0.0, 0.0, 0.0, 0.0, 0.0, 0.0, 0.0, 0.0, 0.0, 0.0, 0.0, 0.0, 0.0, 0.0, 0.0, 0.0, 0.0, 0.0, 0.0, 0.0, 0.0, 0.0, 0.0, 0.0, 0.0, 0.0, 0.0, 0.0, 0.0, 0.0, 0.0, 0.0, 0.0, 0.0, 0.0, 0.0, 0.0, 0.0, 0.0, 0.0, 0.0, 0.0, 0.0, 0.0, 0.0, 0.0, 0.0, 0.0, 0.0, 0.0, 0.0, 0.0, 0.0, 0.0, 0.0, 0.0, 0.0, 0.0, 0.0, 0.0, 0.0, 0.0, 0.0, 0.0, 0.0, 0.0, 0.0, 0.0, 0.0, 0.0, 0.0, 0.0, 0.0, 0.0, 0.0, 0.0, 0.0, 0.0, 0.0, 0.0, 0.0, 0.0, 0.0, 0.0, 0.0, 0.0, 0.0, 0.0, 0.0, 0.0, 0.0, 0.0, 0.0, 0.0, 0.0, 0.0, 0.0, 0.0, 0.0, 0.0, 0.0, 0.0, 0.0, 0.0, 0.0, 0.0, 0.0, 0.0, 0.0, 0.0, 0.0, 0.0, 0.0, 0.0, 0.0, 0.0, 0.0, 0.0, 0.0, 0.0, 0.0, 0.0, 0.0, 0.0, 0.0, 0.0, 0.0, 0.0, 0.0, 0.0, 0.0, 0.0, 0.0, 0.0, 0.0, 0.0, 0.0, 0.0, 0.0, 0.0, 0.0, 0.0, 0.0, 0.0, 0.0, 0.0, 0.0, 0.0, 0.0, 0.0, 0.0, 0.0, 0.0, 0.0, 0.0, 0.0, 0.0, 0.0, 0.0, 0.0, 0.0, 0.0, 0.0, 0.0, 0.0, 0.0, 0.0, 0.0, 0.0, 0.0, 0.0, 0.0, 0.0, 0.0, 0.0, 0.0, 0.0, 0.0, 0.0, 0.0, 0.0, 0.0, 0.0, 0.0, 0.0, 0.0, 0.0, 0.0, 0.0, 0.0, 0.0, 0.0, 0.0, 0.0, 0.0, 0.0, 0.0, 0.0, 0.0, 0.0, 0.0, 0.0, 0.0, 0.0, 0.0, 0.0, 0.0, 0.0, 0.0, 0.0, 0.0, 0.0, 0.0, 0.0, 0.0, 0.0, 0.0, 0.0, 0.0, 0.0, 0.0, 0.0, 0.0, 0.0, 0.0, 0.0, 0.0, 0.0, 0.0, 0.0, 0.0, 0.0, 0.0, 0.0, 0.0, 0.0, 0.0, 0.0, 0.0, 0.0, 0.0, 0.0, 0.0, 0.0, 0.0, 0.0, 0.0, 0.0, 0.0, 0.0, 0.0, 0.0, 0.0, 0.0, 0.0, 0.0, 0.0, 0.0, 0.0, 0.0, 0.0, 0.0, 0.0, 0.0, 0.0, 0.0, 0.0, 0.0, 0.0, 0.0, 0.0, 0.0, 0.0, 0.0, 0.0, 0.0, 0.0, 0.0, 0.0, 0.0, 0.0, 0.0, 0.0, 0.0, 0.0, 0.0, 0.0, 0.0, 0.0, 0.0, 0.0, 0.0, 0.0, 0.0, 0.0, 0.0, 0.0, 0.0, 0.0, 0.0, 0.0, 0.0, 0.0, 0.0, 0.0, 0.0, 0.0, 0.0, 0.0, 0.0, 0.0, 0.0, 0.0, 0.0, 0.0, 0.0, 0.0, 0.0, 0.0, 0.0, 0.0, 0.0, 0.0, 0.0, 0.0, 0.0, 0.0, 0.0, 0.0, 0.0, 0.0, 0.0, 0.0, 0.0, 0.0, 0.0, 0.0, 0.0, 0.0, 0.0, 0.0, 0.0, 0.0, 0.0, 0.0, 0.0, 0.0, 0.0, 0.0, 0.0, 0.0, 0.0, 0.0, 0.0, 0.0, 0.0, 0.0, 0.0, 0.0, 0.0, 0.0, 0.0, 0.0, 0.0, 0.0, 0.0, 0.0, 0.0, 0.0, 0.0, 0.0, 0.0, 0.0, 0.0, 0.0, 0.0, 0.0, 0.0, 0.0, 0.0, 0.0, 0.0, 0.0, 0.0, 0.0, 0.0, 0.0, 0.0, 0.0, 0.0, 0.0, 0.0, 0.0, 0.0, 0.0, 0.0, 0.0, 0.0, 0.0, 0.0, 0.0, 0.0, 0.0, 0.0, 0.0, 0.0, 0.0, 0.0, 0.0, 0.0, 0.0, 0.0, 0.0, 0.0, 0.0, 0.0, 0.0, 0.0, 0.0, 0.0, 0.0, 0.0, 0.0, 0.0, 0.0, 0.0, 0.0, 0.0, 0.0, 0.0, 0.0, 0.0, 0.0, 0.0, 0.0, 0.0, 0.0, 0.0, 0.0, 0.0, 0.0, 0.0, 0.0, 0.0, 0.0, 0.0, 0.0, 0.0, 0.0, 0.0, 0.0, 0.0, 0.0, 0.0, 0.0, 0.0, 0.0, 0.0, 0.0, 0.0, 0.0, 0.0, 0.0, 0.0, 0.0, 0.0, 0.0, 0.0, 0.0, 0.0, 0.0, 0.0, 0.0, 0.0, 0.0, 0.0, 0.0, 0.0, 0.0, 0.0, 0.0, 0.0, 0.0, 0.0, 0.0, 0.0, 0.0, 0.0, 0.0, 0.0, 0.0, 0.0, 0.0, 0.0, 0.0, 0.0, 0.0, 0.0, 0.0, 0.0, 0.0, 0.0, 0.0, 0.0, 0.0, 0.0, 0.0, 0.0, 0.0, 0.0, 0.0, 0.0, 0.0, 0.0, 0.0, 0.0, 0.0, 0.0, 0.0, 0.0, 0.0, 0.0, 0.0, 0.0, 0.0, 0.0, 0.0, 0.0, 0.0, 0.0, 0.0, 0.0, 0.0, 0.0, 0.0, 0.0, 0.0, 0.0, 0.0, 0.0, 0.0, 0.0, 0.0, 0.0, 0.0, 0.0, 0.0, 0.0, 0.0, 0.0, 0.0, 0.0, 0.0, 0.0, 0.0, 0.0, 0.0, 0.0, 0.0, 0.0, 0.0, 0.0, 0.0, 0.0, 0.0, 0.0, 0.0, 0.0, 0.0, 0.0, 0.0, 0.0, 0.0, 0.0, 0.0, 0.0, 0.0, 0.0, 0.0, 0.0, 0.0, 0.0, 0.0, 0.0, 0.0, 0.0, 0.0, 0.0, 0.0, 0.0, 0.0, 0.0, 0.0, 0.0, 0.0, 0.0, 0.0, 0.0, 0.0, 0.0, 0.0, 0.0, 0.0, 0.0, 0.0, 0.0, 0.0, 0.0, 0.0, 0.0, 0.0, 0.0, 0.0, 0.0, 0.0, 0.0, 0.0, 0.0, 0.0, 0.0, 0.0, 0.0, 0.0, 0.0, 0.0, 0.0, 0.0, 0.0, 0.0, 0.0, 0.0, 0.0, 0.0, 0.0, 0.0, 0.0, 0.0, 0.0, 0.0, 0.0, 0.0, 0.0, 0.0, 0.0, 0.0, 0.0, 0.0, 0.0, 0.0, 0.0, 0.0, 0.0, 0.0, 0.0, 0.0, 0.0, 0.0, 0.0, 0.0, 0.0, 0.0, 0.0, 0.0, 0.0, 0.0, 0.0, 0.0, 0.0, 0.0, 0.0, 0.0, 0.0, 0.0, 0.0, 0.0, 0.0, 0.0, 0.0, 0.0, 0.0, 0.0, 0.0, 0.0, 0.0, 0.0, 0.0, 0.0, 0.0, 0.0, 0.0, 0.0, 0.0, 0.0, 0.0, 0.0, 0.0, 0.0, 0.0, 0.0, 0.0, 0.0, 0.0, 0.0, 0.0, 0.0, 0.0, 0.0, 0.0, 0.0, 0.0, 0.0, 0.0, 0.0, 0.0, 0.0, 0.0, 0.0, 0.0, 0.0, 0.0, 0.0, 0.0, 0.0, 0.0, 0.0, 0.0, 0.0, 0.0, 0.0, 0.0, 0.0, 0.0, 0.0, 0.0, 0.0, 0.0, 0.0, 0.0, 0.0, 0.0, 0.0, 0.0, 0.0, 0.0, 0.0, 0.0, 0.0, 0.0, 0.0, 0.0, 0.0, 0.0, 0.0, 0.0, 0.0, 0.0, 0.0, 0.0, 0.0, 0.0, 0.0, 0.0, 0.0, 0.0, 0.0, 0.0, 0.0, 0.0, 0.0, 0.0, 0.0, 0.0, 0.0, 0.0, 0.0, 0.0, 0.0, 0.0, 0.0, 0.0, 0.0, 0.0, 0.0, 0.0, 0.0, 0.0, 0.0, 0.0, 0.0, 0.0, 0.0, 0.0, 0.0, 0.0, 0.0, 0.0, 0.0, 0.0, 0.0, 0.0, 0.0, 0.0, 0.0, 0.0, 0.0, 0.0, 0.0, 0.0, 0.0, 0.0, 0.0, 0.0, 0.0, 0.0, 0.0, 0.0, 0.0, 0.0, 0.0, 0.0, 0.0, 0.0, 0.0, 0.0, 0.0, 0.0, 0.0, 0.0, 0.0, 0.0, 0.0, 0.0, 0.0, 0.0, 0.0, 0.0, 0.0, 0.0, 0.0, 0.0, 0.0, 0.0, 0.0, 0.0, 0.0, 0.0, 0.0, 0.0, 0.0, 0.0, 0.0, 0.0, 0.0, 0.0, 0.0, 0.0, 0.0, 0.0, 0.0, 0.0, 0.0, 0.0, 0.0, 0.0, 0.0, 0.0, 0.0, 0.0, 0.0, 0.0, 0.0, 0.0, 0.0, 0.0, 0.0, 0.0, 0.0, 0.0, 0.0, 0.0, 0.0, 0.0, 0.0, 0.0, 0.0, 0.0, 0.0, 0.0, 0.0, 0.0, 0.0, 0.0, 0.0, 0.0, 0.0, 0.0, 0.0, 0.0, 0.0, 0.0, 0.0, 0.0, 0.0, 0.0, 0.0, 0.0, 0.0, 0.0, 0.0, 0.0, 0.0, 0.0, 0.0, 0.0, 0.0, 0.0, 0.0, 0.0, 0.0, 0.0, 0.0, 0.0, 0.0, 0.0, 0.0, 0.0, 0.0, 0.0, 0.0, 0.0, 0.0, 0.0, 0.0, 0.0, 0.0, 0.0, 0.0, 0.0, 0.0, 0.0, 0.0, 0.0, 0.0, 0.0, 0.0, 0.0, 0.0, 0.0, 0.0, 0.0, 0.0, 0.0, 0.0, 0.0, 0.0, 0.0, 0.0, 0.0, 0.0, 0.0, 0.0, 0.0, 0.0, 0.0, 0.0, 0.0, 0.0, 0.0, 0.0, 0.0, 0.0, 0.0, 0.0, 0.0, 0.0, 0.0, 0.0, 0.0, 0.0, 0.0, 0.0, 0.0, 0.0, 0.0, 0.0, 0.0, 0.0, 0.0, 0.0, 0.0, 0.0, 0.0, 0.0, 0.0, 0.0, 0.0, 0.0, 0.0, 0.0, 0.0, 0.0, 0.0, 0.0, 0.0, 0.0, 0.0, 0.0, 0.0, 0.0, 0.0, 0.0, 0.0, 0.0, 0.0, 0.0, 0.0, 0.0, 0.0, 0.0, 0.0, 0.0, 0.0, 0.0, 0.0, 0.0, 0.0, 0.0, 0.0, 0.0, 0.0, 0.0, 0.0, 0.0, 0.0, 0.0, 0.0, 0.0, 0.0, 0.0, 0.0, 0.0, 0.0, 0.0, 0.0, 0.0, 0.0, 0.0, 0.0, 0.0, 0.0, 0.0, 0.0, 0.0, 0.0, 0.0, 0.0, 0.0, 0.0, 0.0, 0.0, 0.0, 0.0, 0.0, 0.0, 0.0, 0.0, 0.0, 0.0, 0.0, 0.0, 0.0, 0.0, 0.0, 0.0, 0.0, 0.0, 0.0, 0.0, 0.0, 0.0, 0.0, 0.0, 0.0, 0.0, 0.0, 0.0, 0.0, 0.0, 0.0, 0.0, 0.0, 0.0, 0.0, 0.0, 0.0, 0.0, 0.0, 0.0, 0.0, 0.0, 0.0, 0.0, 0.0, 0.0, 0.0, 0.0, 0.0, 0.0, 0.0, 0.0, 0.0, 0.0, 0.0, 0.0, 0.0, 0.0, 0.0, 0.0, 0.0, 0.0, 0.0, 0.0, 0.0, 0.0, 0.0, 0.0, 0.0, 0.0, 0.0, 0.0, 0.0, 0.0, 0.0, 0.0, 0.0, 0.0, 0.0, 0.0, 0.0, 0.0, 0.0, 0.0, 0.0, 0.0, 0.0, 0.0, 0.0, 0.0, 0.0, 0.0, 0.0, 0.0, 0.0, 0.0, 0.0, 0.0, 0.0, 0.0, 0.0, 0.0, 0.0, 0.0, 0.0, 0.0, 0.0, 0.0, 0.0, 0.0, 0.0, 0.0, 0.0, 0.0, 0.0, 0.0, 0.0, 0.0, 0.0, 0.0, 0.0, 0.0, 0.0, 0.0, 0.0, 0.0, 0.0, 0.0, 0.0, 0.0, 0.0, 0.0, 0.0, 0.0, 0.0, 0.0, 0.0, 0.0, 0.0, 0.0, 0.0, 0.0, 0.0, 0.0, 0.0, 0.0, 0.0, 0.0, 0.0, 0.0, 0.0, 0.0, 0.0, 0.0, 0.0, 0.0, 0.0, 0.0, 0.0, 0.0, 0.0, 0.0, 0.0, 0.0, 0.0, 0.0, 0.0, 0.0, 0.0, 0.0, 0.0, 0.0, 0.0, 0.0, 0.0, 0.0, 0.0, 0.0, 0.0, 0.0, 0.0, 0.0, 0.0, 0.0, 0.0, 0.0, 0.0, 0.0, 0.0, 0.0, 0.0, 0.0, 0.0, 0.0, 0.0, 0.0, 0.0, 0.0, 0.0, 0.0, 0.0, 0.0, 0.0, 0.0, 0.0, 0.0, 0.0, 0.0, 0.0, 0.0, 0.0, 0.0, 0.0, 0.0, 0.0, 0.0, 0.0, 0.0, 0.0, 0.0, 0.0, 0.0, 0.0, 0.0, 0.0, 0.0, 0.0, 0.0, 0.0, 0.0, 0.0, 0.0, 0.0, 0.0, 0.0, 0.0, 0.0, 0.0, 0.0, 0.0, 0.0, 0.0, 0.0, 0.0, 0.0, 0.0, 0.0, 0.0, 0.0, 0.0, 0.0, 0.0, 0.0, 0.0, 0.0, 0.0, 0.0, 0.0, 0.0, 0.0, 0.0, 0.0, 0.0, 0.0, 0.0, 0.0, 0.0, 0.0, 0.0, 0.0, 0.0, 0.0, 0.0, 0.0, 0.0, 0.0, 0.0, 0.0, 0.0, 0.0, 0.0, 0.0, 0.0, 0.0, 0.0, 0.0, 0.0, 0.0, 0.0, 0.0, 0.0, 0.0, 0.0, 0.0, 0.0, 0.0, 0.0, 0.0, 0.0, 0.0, 0.0, 0.0, 0.0, 0.0, 0.0, 0.0, 0.0, 0.0, 0.0, 0.0, 0.0, 0.0, 0.0, 0.0, 0.0, 0.0, 0.0, 0.0, 0.0, 0.0, 0.0, 0.0, 0.0, 0.0, 0.0, 0.0, 0.0, 0.0, 0.0, 0.0, 0.0, 0.0, 0.0, 0.0, 0.0, 0.0, 0.0, 0.0, 0.0, 0.0, 0.0, 0.0, 0.0, 0.0, 0.0, 0.0, 0.0, 0.0, 0.0, 0.0, 0.0, 0.0, 0.0, 0.0, 0.0, 0.0, 0.0, 0.0, 0.0, 0.0, 0.0, 0.0, 0.0, 0.0, 0.0, 0.0, 0.0, 0.0, 0.0, 0.0, 0.0, 0.0, 0.0, 0.0, 0.0, 0.0, 0.0, 0.0, 0.0, 0.0, 0.0, 0.0, 0.0, 0.0, 0.0, 0.0, 0.0, 0.0, 0.0, 0.0, 0.0, 0.0, 0.0, 0.0, 0.0, 0.0, 0.0, 0.0, 0.0, 0.0, 0.0, 0.0, 0.0, 0.0, 0.0, 0.0, 0.0, 0.0, 0.0, 0.0, 0.0, 0.0, 0.0, 0.0, 0.0, 0.0, 0.0, 0.0, 0.0, 0.0, 0.0, 0.0, 0.0, 0.0, 0.0, 0.0, 0.0, 0.0, 0.0, 0.0, 0.0, 0.0, 0.0, 0.0, 0.0, 0.0, 0.0, 0.0, 0.0, 0.0, 0.0, 0.0, 0.0, 0.0, 0.0, 0.0, 0.0, 0.0, 0.0, 0.0, 0.0, 0.0, 0.0, 0.0, 0.0, 0.0, 0.0, 0.0, 0.0, 0.0, 0.0, 0.0, 0.0, 0.0, 0.0, 0.0, 0.0, 0.0, 0.0, 0.0, 0.0, 0.0, 0.0, 0.0, 0.0, 0.0, 0.0, 0.0, 0.0, 0.0, 0.0, 0.0, 0.0, 0.0, 0.0, 0.0, 0.0, 0.0, 0.0, 0.0, 0.0, 0.0, 0.0, 0.0, 0.0, 0.0, 0.0, 0.0, 0.0, 0.0, 0.0, 0.0, 0.0, 0.0, 0.0, 0.0, 0.0, 0.0, 0.0, 0.0, 0.0, 0.0, 0.0, 0.0, 0.0, 0.0, 0.0, 0.0, 0.0, 0.0, 0.0, 0.0, 0.0, 0.0, 0.0, 0.0, 0.0, 0.0, 0.0, 0.0, 0.0, 0.0, 0.0, 0.0, 0.0, 0.0, 0.0, 0.0, 0.0, 0.0, 0.0, 0.0, 0.0, 0.0, 0.0, 0.0, 0.0, 0.0, 0.0, 0.0, 0.0, 0.0, 0.0, 0.0, 0.0, 0.0, 0.0, 0.0, 0.0, 0.0, 0.0, 0.0, 0.0, 0.0, 0.0, 0.0, 0.0, 0.0, 0.0, 0.0, 0.0, 0.0, 0.0, 0.0, 0.0, 0.0, 0.0, 0.0, 0.0, 0.0, 0.0, 0.0, 0.0, 0.0, 0.0, 0.0, 0.0, 0.0, 0.0, 0.0, 0.0, 0.0, 0.0, 0.0, 0.0, 0.0, 0.0, 0.0, 0.0, 0.0, 0.0, 0.0, 0.0, 0.0, 0.0, 0.0, 0.0, 0.0, 0.0, 0.0, 0.0, 0.0, 0.0, 0.0, 0.0, 0.0, 0.0, 0.0, 0.0, 0.0, 0.0, 0.0, 0.0, 0.0, 0.0, 0.0, 0.0, 0.0, 0.0, 0.0, 0.0, 0.0, 0.0, 0.0, 0.0, 0.0, 0.0, 0.0, 0.0, 0.0, 0.0, 0.0, 0.0, 0.0, 0.0, 0.0, 0.0, 0.0, 0.0, 0.0, 0.0, 0.0, 0.0, 0.0, 0.0, 0.0, 0.0, 0.0, 0.0, 0.0, 0.0, 0.0, 0.0, 0.0, 0.0, 0.0, 0.0, 0.0, 0.0, 0.0, 0.0, 0.0, 0.0, 0.0, 0.0, 0.0, 0.0, 0.0, 0.0, 0.0, 0.0, 0.0, 0.0, 0.0, 0.0, 0.0, 0.0, 0.0, 0.0, 0.0, 0.0, 0.0, 0.0, 0.0, 0.0, 0.0, 0.0, 0.0, 0.0, 0.0, 0.0, 0.0, 0.0, 0.0, 0.0, 0.0, 0.0, 0.0, 0.0, 0.0, 0.0, 0.0, 0.0, 0.0, 0.0, 0.0, 0.0, 0.0, 0.0, 0.0, 0.0, 0.0, 0.0, 0.0, 0.0, 0.0, 0.0, 0.0, 0.0, 0.0, 0.0, 0.0, 0.0, 0.0, 0.0, 0.0, 0.0, 0.0, 0.0, 0.0, 0.0, 0.0, 0.0, 0.0, 0.0, 0.0, 0.0, 0.0, 0.0, 0.0, 0.0, 0.0, 0.0, 0.0, 0.0, 0.0, 0.0, 0.0, 0.0, 0.0, 0.0, 0.0, 0.0, 0.0, 0.0, 0.0, 0.0, 0.0, 0.0, 0.0, 0.0, 0.0, 0.0, 0.0, 0.0, 0.0, 0.0, 0.0, 0.0, 0.0, 0.0, 0.0, 0.0, 0.0, 0.0, 0.0, 0.0, 0.0, 0.0, 0.0, 0.0, 0.0, 0.0, 0.0, 0.0, 0.0, 0.0, 0.0, 0.0, 0.0, 0.0, 0.0, 0.0, 0.0, 0.0, 0.0, 0.0, 0.0, 0.0, 0.0, 0.0, 0.0, 0.0, 0.0, 0.0, 0.0, 0.0, 0.0, 0.0, 0.0, 0.0, 0.0, 0.0, 0.0, 0.0, 0.0, 0.0, 0.0, 0.0, 0.0, 0.0, 0.0, 0.0, 0.0, 0.0, 0.0, 0.0, 0.0, 0.0, 0.0, 0.0, 0.0, 0.0, 0.0, 0.0, 0.0, 0.0, 0.0, 0.0, 0.0, 0.0, 0.0, 0.0, 0.0, 0.0, 0.0, 0.0, 0.0, 0.0, 0.0, 0.0, 0.0, 0.0, 0.0, 0.0, 0.0, 0.0, 0.0, 0.0, 0.0, 0.0, 0.0, 0.0, 0.0, 0.0, 0.0, 0.0, 0.0, 0.0, 0.0, 0.0, 0.0, 0.0, 0.0, 0.0, 0.0, 0.0, 0.0, 0.0, 0.0, 0.0, 0.0, 0.0, 0.0, 0.0, 0.0, 0.0, 0.0, 0.0, 0.0, 0.0, 0.0, 0.0, 0.0, 0.0, 0.0, 0.0, 0.0, 0.0, 0.0, 0.0, 0.0, 0.0, 0.0, 0.0, 0.0, 0.0, 0.0, 0.0, 0.0, 0.0, 0.0, 0.0, 0.0, 0.0, 0.0, 0.0, 0.0, 0.0, 0.0, 0.0, 0.0, 0.0, 0.0, 0.0, 0.0, 0.0, 0.0, 0.0, 0.0, 0.0, 0.0, 0.0, 0.0, 0.0, 0.0, 0.0, 0.0, 0.0, 0.0, 0.0, 0.0, 0.0, 0.0, 0.0, 0.0, 0.0, 0.0, 0.0, 0.0, 0.0, 0.0, 0.0, 0.0, 0.0, 0.0, 0.0, 0.0, 0.0, 0.0, 0.0, 0.0, 0.0, 0.0, 0.0, 0.0, 0.0, 0.0, 0.0, 0.0, 0.0, 0.0, 0.0, 0.0, 0.0, 0.0, 0.0, 0.0, 0.0, 0.0, 0.0, 0.0, 0.0, 0.0, 0.0, 0.0, 0.0, 0.0, 0.0, 0.0, 0.0, 0.0, 0.0, 0.0, 0.0, 0.0, 0.0, 0.0, 0.0, 0.0, 0.0, 0.0, 0.0, 0.0, 0.0, 0.0, 0.0, 0.0, 0.0, 0.0, 0.0, 0.0, 0.0, 0.0, 0.0, 0.0, 0.0, 0.0, 0.0, 0.0, 0.0, 0.0, 0.0, 0.0, 0.0, 0.0, 0.0, 0.0, 0.0, 0.0, 0.0, 0.0, 0.0, 0.0, 0.0, 0.0, 0.0, 0.0, 0.0, 0.0, 0.0, 0.0, 0.0, 0.0, 0.0, 0.0, 0.0, 0.0, 0.0, 0.0, 0.0, 0.0, 0.0, 0.0, 0.0, 0.0, 0.0, 0.0, 0.0, 0.0, 0.0, 0.0, 0.0, 0.0, 0.0, 0.0, 0.0, 0.0, 0.0, 0.0, 0.0, 0.0, 0.0, 0.0, 0.0, 0.0, 0.0, 0.0, 0.0, 0.0, 0.0, 0.0, 0.0, 0.0, 0.0, 0.0, 0.0, 0.0, 0.0, 0.0, 0.0, 0.0, 0.0, 0.0, 0.0, 0.0, 0.0, 0.0, 0.0, 0.0, 0.0, 0.0, 0.0, 0.0, 0.0, 0.0, 0.0, 0.0, 0.0, 0.0, 0.0, 0.0, 0.0, 0.0, 0.0, 0.0, 0.0, 0.0, 0.0, 0.0, 0.0, 0.0, 0.0, 0.0, 0.0, 0.0, 0.0, 0.0, 0.0, 0.0, 0.0, 0.0, 0.0, 0.0, 0.0, 0.0, 0.0, 0.0, 0.0, 0.0, 0.0, 0.0, 0.0, 0.0, 0.0, 0.0, 0.0, 0.0, 0.0, 0.0, 0.0, 0.0, 0.0, 0.0, 0.0, 0.0, 0.0, 0.0, 0.0, 0.0, 0.0, 0.0, 0.0, 0.0, 0.0, 0.0, 0.0, 0.0, 0.0, 0.0, 0.0, 0.0, 0.0, 0.0, 0.0, 0.0, 0.0, 0.0, 0.0, 0.0, 0.0, 0.0, 0.0, 0.0, 0.0, 0.0, 0.0, 0.0, 0.0, 0.0, 0.0, 0.0, 0.0, 0.0, 0.0, 0.0, 0.0, 0.0, 0.0, 0.0, 0.0, 0.0, 0.0, 0.0, 0.0, 0.0, 0.0, 0.0, 0.0, 0.0, 0.0, 0.0, 0.0, 0.0, 0.0, 0.0, 0.0, 0.0, 0.0, 0.0, 0.0, 0.0, 0.0, 0.0, 0.0, 0.0, 0.0, 0.0, 0.0, 0.0, 0.0, 0.0, 0.0, 0.0, 0.0, 0.0, 0.0, 0.0, 0.0, 0.0, 0.0, 0.0, 0.0, 0.0, 0.0, 0.0, 0.0, 0.0, 0.0, 0.0, 0.0, 0.0, 0.0, 0.0, 0.0, 0.0, 0.0, 0.0, 0.0, 0.0, 0.0, 0.0, 0.0, 0.0, 0.0, 0.0, 0.0, 0.0, 0.0, 0.0, 0.0, 0.0, 0.0, 0.0, 0.0, 0.0, 0.0, 0.0, 0.0, 0.0, 0.0, 0.0, 0.0, 0.0, 0.0, 0.0, 0.0, 0.0, 0.0, 0.0, 0.0, 0.0, 0.0, 0.0, 0.0, 0.0, 0.0, 0.0, 0.0, 0.0, 0.0, 0.0, 0.0, 0.0, 0.0, 0.0, 0.0, 0.0, 0.0, 0.0, 0.0, 0.0, 0.0, 0.0, 0.0, 0.0, 0.0, 0.0, 0.0, 0.0, 0.0, 0.0, 0.0, 0.0, 0.0, 0.0, 0.0, 0.0, 0.0, 0.0, 0.0, 0.0, 0.0, 0.0, 0.0, 0.0, 0.0, 0.0, 0.0, 0.0, 0.0, 0.0, 0.0, 0.0, 0.0, 0.0, 0.0, 0.0, 0.0, 0.0, 0.0, 0.0, 0.0, 0.0, 0.0, 0.0, 0.0, 0.0, 0.0, 0.0, 0.0, 0.0, 0.0, 0.0, 0.0, 0.0, 0.0, 0.0, 0.0, 0.0, 0.0, 0.0, 0.0, 0.0, 0.0, 0.0, 0.0, 0.0, 0.0, 0.0, 0.0, 0.0, 0.0, 0.0, 0.0, 0.0, 0.0, 0.0, 0.0, 0.0, 0.0, 0.0, 0.0, 0.0, 0.0, 0.0, 0.0, 0.0, 0.0, 0.0, 0.0, 0.0, 0.0, 0.0, 0.0, 0.0, 0.0, 0.0, 0.0, 0.0, 0.0, 0.0, 0.0, 0.0, 0.0, 0.0, 0.0, 0.0, 0.0, 0.0, 0.0, 0.0, 0.0, 0.0, 0.0, 0.0, 0.0, 0.0, 0.0, 0.0, 0.0, 0.0, 0.0, 0.0, 0.0, 0.0, 0.0, 0.0, 0.0, 0.0, 0.0, 0.0, 0.0, 0.0, 0.0, 0.0, 0.0, 0.0, 0.0, 0.0, 0.0, 0.0, 0.0, 0.0, 0.0, 0.0, 0.0, 0.0, 0.0, 0.0, 0.0, 0.0, 0.0, 0.0, 0.0, 0.0, 0.0, 0.0, 0.0, 0.0, 0.0, 0.0, 0.0, 0.0, 0.0, 0.0, 0.0, 0.0, 0.0, 0.0, 0.0, 0.0, 0.0, 0.0, 0.0, 0.0, 0.0, 0.0, 0.0, 0.0, 0.0, 0.0, 0.0, 0.0, 0.0, 0.0, 0.0, 0.0, 0.0, 0.0, 0.0, 0.0, 0.0, 0.0, 0.0, 0.0, 0.0, 0.0, 0.0, 0.0, 0.0, 0.0, 0.0, 0.0, 0.0, 0.0, 0.0, 0.0, 0.0, 0.0, 0.0, 0.0, 0.0, 0.0, 0.0, 0.0, 0.0, 0.0, 0.0, 0.0, 0.0, 0.0, 0.0, 0.0, 0.0, 0.0, 0.0, 0.0, 0.0, 0.0, 0.0, 0.0, 0.0, 0.0, 0.0, 0.0, 0.0, 0.0, 0.0, 0.0, 0.0, 0.0, 0.0, 0.0, 0.0, 0.0, 0.0, 0.0, 0.0, 0.0, 0.0, 0.0, 0.0, 0.0, 0.0, 0.0, 0.0, 0.0, 0.0, 0.0, 0.0, 0.0, 0.0, 0.0, 0.0, 0.0, 0.0, 0.0, 0.0, 0.0, 0.0, 0.0, 0.0, 0.0, 0.0, 0.0, 0.0, 0.0, 0.0, 0.0, 0.0, 0.0, 0.0, 0.0, 0.0, 0.0, 0.0, 0.0, 0.0, 0.0, 0.0, 0.0, 0.0, 0.0, 0.0, 0.0, 0.0, 0.0, 0.0, 0.0, 0.0, 0.0, 0.0, 0.0, 0.0, 0.0, 0.0, 0.0, 0.0, 0.0, 0.0, 0.0, 0.0, 0.0, 0.0, 0.0, 0.0, 0.0, 0.0, 0.0, 0.0, 0.0, 0.0, 0.0, 0.0, 0.0, 0.0, 0.0, 0.0, 0.0, 0.0, 0.0, 0.0, 0.0, 0.0, 0.0, 0.0, 0.0, 0.0, 0.0, 0.0, 0.0, 0.0, 0.0, 0.0, 0.0, 0.0, 0.0, 0.0, 0.0, 0.0, 0.0, 0.0, 0.0, 0.0, 0.0, 0.0, 0.0, 0.0, 0.0, 0.0, 0.0, 0.0, 0.0, 0.0, 0.0, 0.0, 0.0, 0.0, 0.0, 0.0, 0.0, 0.0, 0.0, 0.0, 0.0, 0.0, 0.0, 0.0, 0.0, 0.0, 0.0, 0.0, 0.0, 0.0, 0.0, 0.0, 0.0, 0.0, 0.0, 0.0, 0.0, 0.0, 0.0, 0.0, 0.0, 0.0, 0.0, 0.0, 0.0, 0.0, 0.0, 0.0, 0.0, 0.0, 0.0, 0.0, 0.0, 0.0, 0.0, 0.0, 0.0, 0.0, 0.0, 0.0, 0.0, 0.0, 0.0, 0.0, 0.0, 0.0, 0.0, 0.0, 0.0, 0.0, 0.0, 0.0, 0.0, 0.0, 0.0, 0.0, 0.0, 0.0, 0.0, 0.0, 0.0, 0.0, 0.0, 0.0, 0.0, 0.0, 0.0, 0.0, 0.0, 0.0, 0.0, 0.0, 0.0, 0.0, 0.0, 0.375, 0.375, 0.375, 0.415, 0.625, 0.415, 0.625, 0.375, 0.375, 0.375, 0.375, 0.415, 0.625, 0.415, 0.625, 0.375, 0.375, 0.835, 0.375, 0.875, 0.625, 0.875, 0.625, 0.835, 0.71, 0.75, 0.75, 0.75, 0.75, 0.5, 0.71, 0.5, 0.71, 0.75, 0.75, 0.75, 0.75, 0.5, 0.71, 0.5, 0.0, 0.0, 0.0, 0.0, 0.0, 0.0, 0.0, 0.0, 0.0, 0.0, 0.0, 0.0, 0.0, 0.0, 0.0, 0.0, 0.375, 0.835, 0.375, 0.875, 0.625, 0.875, 0.625, 0.835, 0.0, 0.0, 0.0, 0.0, 0.0, 0.0, 0.0, 0.0, 0.0, 0.0, 0.0, 0.0, 0.0, 0.0, 0.0, 0.0, 0.25, 0.75, 0.29, 0.75, 0.29, 0.5, 0.25, 0.5, 0.25, 0.75, 0.29, 0.75, 0.29, 0.5, 0.25, 0.5])
me_plane.materials.append(mat_material_001)
me_plane.use_remesh_fix_poles = True
me_plane.use_remesh_preserve_attributes = False
me_plane.use_mirror_vertex_groups = False
me_plane.update()
me_plane_001 = bpy.data.meshes.new('Plane.001')
me_plane_001.from_pydata([(-0.2812, -0.2812, 0.0), (0.2812, -0.2812, 0.0), (-0.2812, 0.2812, 0.0), (0.2812, 0.2812, 0.0), (-0.8781, -0.2812, 0.0), (-0.8781, 0.2812, 0.0), (1.445, -0.2812, 0.0), (1.445, 0.2812, 0.0), (-0.2812, -0.9442, 0.0), (0.2812, -0.9442, 0.0), (-0.2812, 1.238, 0.0), (0.2812, 1.238, 0.0), (1.445, 1.238, 0.0), (0.2812, -1.293, 0.0), (0.0389, -1.293, 0.0), (0.0389, -1.663, 0.0), (1.445, -1.64, 0.0), (1.115, -1.64, 0.0), (1.115, -1.686, 0.0), (1.445, -1.889, 0.0), (0.0389, -1.889, 0.0), (0.0389, -1.87, 0.0), (1.115, -1.889, 0.0), (1.115, -1.862, 0.0), (-1.036, -1.889, 0.0), (-1.466, -1.457, 0.0), (-2.118, -1.457, 0.0), (1.096, 1.238, 0.0), (0.484, 1.238, 0.0), (1.096, 1.322, 0.0), (0.484, 1.462, 0.0), (0.8478, 1.779, 0.0), (0.7244, 1.779, 0.0), (0.8478, 2.659, 0.0), (0.2573, 2.659, 0.0), (0.002132, 2.394, 0.0), (0.002132, 1.779, 0.0), (0.484, 1.779, 0.0), (0.484, 1.669, 0.0), (-0.1243, 1.779, 0.0), (-0.1654, 2.55, 0.0), (-0.5018, 2.55, 0.0), (-0.6602, 2.394, 0.0), (-0.6602, 1.779, 0.0), (-0.3021, 1.779, 0.0), (-1.459, 1.779, 0.0), (-1.459, 1.082, 0.0), (-1.459, 0.9439, 0.0), (-2.403, 1.082, 0.0), (-2.118, -0.392, 0.0), (-1.476, -0.392, 0.0), (-2.336, -1.457, 0.0), (-2.933, -2.057, 0.0), (-5.984, -2.057, 0.0), (-6.2, -1.822, 0.0), (-6.2, 4.519, 0.1613), (-2.403, 1.887, 0.0), (-2.11, 2.276, 0.0), (-2.11, 3.423, 0.0), (-2.11, 3.709, 0.0), (-2.11, 4.576, 0.1613), (-2.11, 5.722, 0.1613), (-2.542, 6.161, 0.1613), (-3.148, 4.576, 0.1613), (-3.148, 6.161, 0.1613), (-3.148, 5.132, 0.1613), (-5.107, 6.161, 0.1613), (-5.107, 5.798, 0.1613), (-5.346, 6.161, 0.1613), (-5.582, 6.161, 0.1613), (-6.2, 6.161, 0.1613), (-5.062, 4.519, 0.1613), (-5.142, 5.798, 0.1613), (-5.346, 5.798, 0.1613), (-5.582, 5.798, 0.1613), (-5.582, 5.979, 0.1613), (-5.582, 5.833, 0.1613), (-5.107, 4.519, 0.1613), (-0.8781, -0.9884, 0.0), (-0.3021, 1.238, 0.0), (-2.118, 1.082, 0.0), (-2.403, -0.392, 0.0), (-2.403, -1.242, 0.0), (-3.11, 0.5093, 0.0), (-3.11, -1.235, 0.0), (-5.621, 0.5093, 0.0), (-5.621, -1.235, 0.0), (-3.602, -1.126, 0.0), (-3.602, 0.3857, 0.0), (-5.465, -1.126, 0.0), (-5.465, 0.3857, 0.0), (-3.602, -1.126, -0.2224), (-3.602, 0.3857, -0.2224), (-5.465, -1.126, -0.2224), (-5.465, 0.3857, -0.2224), (-2.933, -1.798, 0.0), (-6.2, -1.235, 0.0), (-5.621, -2.057, 0.0), (-6.2, 0.5093, 0.0), (-5.062, 4.098, 0.1613), (-2.11, 3.919, 0.0), (-6.2, 3.919, 0.0), (-6.2, 4.098, 0.1613), (-5.062, 4.519, 0.0), (-5.062, 4.098, 0.0), (-6.2, 4.519, 0.0), (-6.2, 4.098, 0.0), (-5.107, 4.519, 0.0)], [(7, 6), (67, 66), (68, 66), (69, 68), (70, 69), (72, 67), (73, 68), (76, 74), (74, 73), (75, 69), (77, 67)], [(22, 20, 19), (1, 9, 13, 14, 15, 21, 20, 22, 23, 18, 17, 16, 6), (17, 18, 23, 22, 19, 16), (0, 4, 78, 25, 24, 20, 21, 15, 14, 13, 9, 8), (25, 78, 4, 50, 49, 26), (5, 2, 10, 79, 44, 43, 45, 46, 47, 50, 4), (11, 30, 28), (30, 36, 37, 38), (10, 39, 36, 30, 11), (44, 79, 10, 39), (3, 11, 28, 27, 12, 7), (32, 31, 29, 27, 28, 30, 38, 37), (36, 35, 40, 41, 42, 43, 44, 39), (31, 32, 37, 36, 35, 34, 33), (47, 46, 80, 49, 50), (81, 49, 80, 48), (49, 81, 82, 51, 26), (92, 91, 93, 94), (87, 89, 93, 91), (85, 83, 88, 90), (83, 84, 87, 88), (84, 86, 89, 87), (86, 85, 90, 89), (89, 90, 94, 93), (90, 88, 92, 94), (88, 87, 91, 92), (95, 52, 51, 82), (54, 96, 86, 97, 53), (52, 97, 86, 84, 95), (95, 82, 84), (81, 83, 84, 82), (81, 48, 83), (86, 96, 98, 85), (77, 55, 102, 99, 71), (56, 57, 58, 59, 100, 101, 98, 85, 83, 48), (63, 71, 77, 55, 101, 100, 60), (99, 102, 106, 104), (55, 77, 107, 105), (71, 99, 104, 103), (77, 71, 103, 107), (102, 55, 105, 106), (60, 61, 62, 64, 65, 63), (64, 66, 77, 71, 63, 65), (66, 70, 55, 77)])
_uv = me_plane_001.uv_layers.new(name='UVMap')
_uv.uv.foreach_set('vector', [0.7407, 0.1077, 0.6485, 0.1077, 0.769, 0.1077, 0.6692, 0.2674, 0.6692, 0.2016, 0.6692, 0.1669, 0.6485, 0.1669, 0.6485, 0.1301, 0.6485, 0.1096, 0.6485, 0.1077, 0.7407, 0.1077, 0.7407, 0.1104, 0.7407, 0.1278, 0.7407, 0.1325, 0.769, 0.1325, 0.769, 0.2674, 0.7407, 0.1325, 0.7407, 0.1278, 0.7407, 0.1104, 0.7407, 0.1077, 0.769, 0.1077, 0.769, 0.1325, 0.621, 0.2674, 0.5699, 0.2674, 0.5699, 0.1972, 0.5195, 0.1506, 0.5564, 0.1077, 0.6485, 0.1077, 0.6485, 0.1096, 0.6485, 0.1301, 0.6485, 0.1669, 0.6692, 0.1669, 0.6692, 0.2016, 0.621, 0.2016, 0.5195, 0.1506, 0.5699, 0.1972, 0.5699, 0.2674, 0.5186, 0.2564, 0.4636, 0.2564, 0.4636, 0.1506, 0.5699, 0.3233, 0.621, 0.3233, 0.621, 0.4185, 0.6192, 0.4185, 0.6192, 0.4722, 0.5886, 0.4722, 0.5201, 0.4722, 0.5201, 0.4029, 0.5201, 0.3892, 0.5186, 0.2564, 0.5699, 0.2674, 0.6692, 0.4185, 0.6866, 0.4406, 0.6866, 0.4185, 0.6866, 0.4406, 0.6453, 0.4722, 0.6866, 0.4722, 0.6866, 0.4613, 0.621, 0.4185, 0.6345, 0.4722, 0.6453, 0.4722, 0.6866, 0.4406, 0.6692, 0.4185, 0.6192, 0.4722, 0.6192, 0.4185, 0.621, 0.4185, 0.6345, 0.4722, 0.6692, 0.3233, 0.6692, 0.4185, 0.6866, 0.4185, 0.7391, 0.4185, 0.769, 0.4185, 0.769, 0.3233, 0.7072, 0.4722, 0.7178, 0.4722, 0.7391, 0.4268, 0.7391, 0.4185, 0.6866, 0.4185, 0.6866, 0.4406, 0.6866, 0.4613, 0.6866, 0.4722, 0.6453, 0.4722, 0.6453, 0.5333, 0.631, 0.5488, 0.6021, 0.5488, 0.5886, 0.5333, 0.5886, 0.4722, 0.6192, 0.4722, 0.6345, 0.4722, 0.7178, 0.4722, 0.7072, 0.4722, 0.6866, 0.4722, 0.6453, 0.4722, 0.6453, 0.5333, 0.6672, 0.5596, 0.7178, 0.5596, 0.5201, 0.3892, 0.5201, 0.4029, 0.4636, 0.4029, 0.4636, 0.2564, 0.5186, 0.2564, 0.4392, 0.2564, 0.4636, 0.2564, 0.4636, 0.4029, 0.4392, 0.4029, 0.4636, 0.2564, 0.4392, 0.2564, 0.4392, 0.1719, 0.4449, 0.1506, 0.4636, 0.1506, 0.3342, 0.3337, 0.3342, 0.1835, 0.1725, 0.1835, 0.1725, 0.3337, 0.3342, 0.1835, 0.1702, 0.1835, 0.1725, 0.1835, 0.3342, 0.1835, 0.1634, 0.346, 0.3786, 0.346, 0.3342, 0.3337, 0.1702, 0.3337, 0.3786, 0.346, 0.3786, 0.1727, 0.3342, 0.1835, 0.3342, 0.3337, 0.3786, 0.1727, 0.1634, 0.1727, 0.1702, 0.1835, 0.3342, 0.1835, 0.1634, 0.1727, 0.1634, 0.346, 0.1702, 0.3337, 0.1702, 0.1835, 0.1702, 0.1835, 0.1702, 0.3337, 0.1725, 0.3337, 0.1725, 0.1835, 0.1702, 0.3337, 0.3342, 0.3337, 0.3342, 0.3337, 0.1725, 0.3337, 0.3342, 0.3337, 0.3342, 0.1835, 0.3342, 0.1835, 0.3342, 0.3337, 0.3938, 0.1167, 0.3938, 0.09096, 0.4449, 0.1506, 0.4392, 0.1719, 0.1138, 0.1143, 0.1138, 0.1727, 0.1634, 0.1727, 0.1634, 0.09096, 0.1324, 0.09096, 0.3938, 0.09096, 0.1634, 0.09096, 0.1634, 0.1727, 0.3786, 0.1727, 0.3938, 0.1167, 0.3938, 0.1167, 0.4392, 0.1719, 0.3786, 0.1727, 0.4392, 0.2564, 0.3786, 0.346, 0.3786, 0.1727, 0.4392, 0.1719, 0.4392, 0.2564, 0.4392, 0.4029, 0.3786, 0.346, 0.1634, 0.1727, 0.1138, 0.1727, 0.1138, 0.346, 0.1634, 0.346, 0.2075, 0.7445, 0.1138, 0.7445, 0.1138, 0.7027, 0.2113, 0.7027, 0.2113, 0.7445, 0.4392, 0.4829, 0.4644, 0.5216, 0.4644, 0.6356, 0.4644, 0.664, 0.4644, 0.6848, 0.1138, 0.6848, 0.1138, 0.346, 0.1634, 0.346, 0.3786, 0.346, 0.4392, 0.4029, 0.3753, 0.7502, 0.2113, 0.7445, 0.2075, 0.7445, 0.1138, 0.7445, 0.1138, 0.6848, 0.4644, 0.6848, 0.4644, 0.7502, 0.2113, 0.7027, 0.1138, 0.7027, 0.1138, 0.7027, 0.2113, 0.7027, 0.1138, 0.7445, 0.2075, 0.7445, 0.2075, 0.7445, 0.1138, 0.7445, 0.2113, 0.7445, 0.2113, 0.7027, 0.2113, 0.7027, 0.2113, 0.7445, 0.2075, 0.7445, 0.2113, 0.7445, 0.2113, 0.7445, 0.2075, 0.7445, 0.1138, 0.7027, 0.1138, 0.7445, 0.1138, 0.7445, 0.1138, 0.7027, 0.4644, 0.7502, 0.4644, 0.864, 0.4273, 0.9077, 0.3753, 0.9077, 0.3753, 0.8054, 0.3753, 0.7502, 0.3753, 0.9077, 0.2075, 0.9077, 0.2075, 0.7445, 0.2113, 0.7445, 0.3753, 0.7502, 0.3753, 0.8054, 0.2075, 0.9077, 0.1138, 0.9077, 0.1138, 0.7445, 0.2075, 0.7445])
me_plane_001.materials.append(mat_material_001)
me_plane_001.use_remesh_fix_poles = True
me_plane_001.use_remesh_preserve_attributes = False
me_plane_001.use_mirror_vertex_groups = False
me_plane_001.update()
me_plane_002 = bpy.data.meshes.new('Plane.002')
me_plane_002.from_pydata([(-0.09533, -3.678, 5.591), (-0.09533, -2.142, 4.79), (-0.09533, 2.56, 8.135), (-0.09533, 1.351, 6.02), (-0.5953, -3.678, 5.591), (-0.5953, -2.142, 4.79), (-0.5953, 2.56, 8.135), (-0.5953, 1.351, 6.02), (-0.5953, 3.428, -1.192e-07), (-0.09533, -1.38, -1.192e-07), (-0.09533, -2.223, -1.192e-07), (-0.5953, -1.38, -1.192e-07), (-0.5953, -2.223, -1.192e-07), (-0.09533, 2.015, -1.192e-07), (-0.09533, 3.428, -1.192e-07), (-0.5953, 2.015, -1.192e-07)], [], [(10, 0, 4, 12), (3, 1, 5, 7), (0, 2, 6, 4), (13, 3, 7, 15), (14, 13, 15, 8), (9, 10, 12, 11), (1, 9, 11, 5), (2, 14, 8, 6), (14, 2, 3, 13), (1, 3, 2, 0), (10, 9, 1, 0), (11, 12, 4, 5), (5, 4, 6, 7), (7, 6, 8, 15)])
_uv = me_plane_002.uv_layers.new(name='UVMap')
_uv.uv.foreach_set('vector', [0.0, 0.0, 1.0, 0.0, 1.0, 0.0, 0.0, 0.0, 1.0, 1.0, 1.0, 1.0, 1.0, 1.0, 1.0, 1.0, 1.0, 0.0, 1.0, 0.0, 1.0, 0.0, 1.0, 0.0, 1.0, 1.0, 1.0, 1.0, 1.0, 1.0, 1.0, 1.0, 1.0, 0.0, 1.0, 1.0, 1.0, 1.0, 1.0, 0.0, 0.0, 1.0, 0.0, 0.0, 0.0, 0.0, 0.0, 1.0, 1.0, 1.0, 0.0, 1.0, 0.0, 1.0, 1.0, 1.0, 1.0, 0.0, 1.0, 0.0, 1.0, 0.0, 1.0, 0.0, 1.0, 0.0, 1.0, 0.0, 1.0, 1.0, 1.0, 1.0, 1.0, 1.0, 1.0, 1.0, 1.0, 0.0, 1.0, 0.0, 0.0, 0.0, 0.0, 1.0, 1.0, 1.0, 1.0, 0.0, 0.0, 1.0, 0.0, 0.0, 1.0, 0.0, 1.0, 1.0, 1.0, 1.0, 1.0, 0.0, 1.0, 0.0, 1.0, 1.0, 1.0, 1.0, 1.0, 0.0, 1.0, 0.0, 1.0, 1.0])
me_plane_002.materials.append(mat_blue_dark)
me_plane_002.use_remesh_fix_poles = True
me_plane_002.use_remesh_preserve_attributes = False
me_plane_002.use_mirror_vertex_groups = False
me_plane_002.update()
me_plane_003 = bpy.data.meshes.new('Plane.003')
me_plane_003.from_pydata([(0.008, -0.2401, -0.243), (0.008, 0.03464, -0.243), (0.008, -0.2401, 0.243), (0.008, 0.03464, 0.243), (0.0, -0.2401, -0.243), (0.0, 0.03464, -0.243), (0.0, -0.2401, 0.243), (0.0, 0.03464, 0.243), (-0.008244, -0.1773, -0.1979), (-0.008244, -0.1773, 0.1979), (-0.008244, -0.1574, -0.1979), (-0.008244, -0.1574, 0.1979), (-0.01584, -0.1773, -0.1979), (-0.01584, -0.1773, 0.1979), (-0.01584, -0.1574, -0.1979), (-0.01584, -0.1574, 0.1979), (-0.01026, -0.1722, 0.1794), (-0.01026, -0.1624, 0.1794), (-0.01026, -0.1722, 0.171), (-0.01026, -0.1624, 0.171), (0.001979, -0.1722, 0.1794), (0.001979, -0.1624, 0.1794), (0.001979, -0.1722, 0.171), (0.001979, -0.1624, 0.171), (-0.01026, -0.1722, -0.1707), (-0.01026, -0.1624, -0.1707), (-0.01026, -0.1722, -0.1791), (-0.01026, -0.1624, -0.1791), (0.001979, -0.1722, -0.1707), (0.001979, -0.1624, -0.1707), (0.001979, -0.1722, -0.1791), (0.001979, -0.1624, -0.1791)], [], [(3, 2, 0, 1), (7, 5, 4, 6), (3, 1, 5, 7), (0, 2, 6, 4), (2, 3, 7, 6), (1, 0, 4, 5), (8, 10, 11, 9), (12, 13, 15, 14), (9, 11, 15, 13), (8, 9, 13, 12), (10, 8, 12, 14), (11, 10, 14, 15), (18, 16, 20, 22), (18, 19, 23, 22), (17, 19, 23, 21), (16, 17, 21, 20), (26, 24, 28, 30), (26, 27, 31, 30), (25, 27, 31, 29), (24, 25, 29, 28)])
me_plane_003.polygons.foreach_set('material_index', [0, 0, 0, 0, 0, 0, 1, 1, 1, 1, 1, 1, 1, 1, 1, 1, 1, 1, 1, 1])
_uv = me_plane_003.uv_layers.new(name='UVMap')
_uv.uv.foreach_set('vector', [0.0, 0.0, 0.0, 0.0, 0.0, 0.0, 0.0, 0.0, 0.0, 0.0, 0.0, 0.0, 0.0, 0.0, 0.0, 0.0, 0.0, 0.0, 0.0, 0.0, 0.0, 0.0, 0.0, 0.0, 0.0, 0.0, 0.0, 0.0, 0.0, 0.0, 0.0, 0.0, 0.0, 0.0, 0.0, 0.0, 0.0, 0.0, 0.0, 0.0, 0.0, 0.0, 0.0, 0.0, 0.0, 0.0, 0.0, 0.0, 0.0, 0.0, 0.0, 0.0, 0.0, 0.0, 0.0, 0.0, 0.0, 0.0, 0.0, 0.0, 0.0, 0.0, 0.0, 0.0, 0.0, 0.0, 0.0, 0.0, 0.0, 0.0, 0.0, 0.0, 0.0, 0.0, 0.0, 0.0, 0.0, 0.0, 0.0, 0.0, 0.0, 0.0, 0.0, 0.0, 0.0, 0.0, 0.0, 0.0, 0.0, 0.0, 0.0, 0.0, 0.0, 0.0, 0.0, 0.0, 0.0, 0.0, 0.0, 0.0, 0.0, 0.0, 0.0, 0.0, 0.0, 0.0, 0.0, 0.0, 0.0, 0.0, 0.0, 0.0, 0.0, 0.0, 0.0, 0.0, 0.0, 0.0, 0.0, 0.0, 0.0, 0.0, 0.0, 0.0, 0.0, 0.0, 0.0, 0.0, 0.0, 0.0, 0.0, 0.0, 0.0, 0.0, 0.0, 0.0, 0.0, 0.0, 0.0, 0.0, 0.0, 0.0, 0.0, 0.0, 0.0, 0.0, 0.0, 0.0, 0.0, 0.0, 0.0, 0.0, 0.0, 0.0, 0.0, 0.0, 0.0, 0.0, 0.0, 0.0])
me_plane_003.materials.append(mat_wood_dark)
me_plane_003.materials.append(mat_metal_light)
me_plane_003.use_remesh_fix_poles = True
me_plane_003.use_remesh_preserve_attributes = False
me_plane_003.use_mirror_vertex_groups = False
me_plane_003.update()
me_cube = bpy.data.meshes.new('Cube')
me_cube.from_pydata([(-0.1226, -0.2733, -0.5602), (-0.1226, -0.2733, 0.5602), (-0.1226, 0.2733, -0.5602), (-0.1226, 0.2733, 0.5602), (-0.001202, -0.2733, -0.5602), (-0.001202, -0.2733, 0.5602), (-0.001202, 0.2733, -0.5602), (-0.001202, 0.2733, 0.5602), (-0.1226, 0.09284, -0.2458), (-0.1226, -0.09284, -0.2458), (-0.1226, -0.09284, 0.2458), (-0.1226, 0.09284, 0.2458), (-0.04359, 0.09284, -0.2458), (-0.04359, -0.09284, -0.2458), (-0.04359, -0.09284, 0.2458), (-0.04359, 0.09284, 0.2458)], [], [(1, 3, 11, 10), (2, 3, 7, 6), (4, 5, 1, 0), (2, 6, 4, 0), (7, 3, 1, 5), (11, 8, 12, 15), (2, 0, 9, 8), (3, 2, 8, 11), (0, 1, 10, 9), (9, 10, 14, 13), (10, 11, 15, 14), (8, 9, 13, 12)])
_uv = me_cube.uv_layers.new(name='UVMap')
_uv.uv.foreach_set('vector', [0.875, 0.75, 0.875, 0.5, 0.875, 0.5, 0.875, 0.75, 0.375, 0.25, 0.625, 0.25, 0.625, 0.5, 0.375, 0.5, 0.375, 0.75, 0.625, 0.75, 0.625, 1.0, 0.375, 1.0, 0.125, 0.5, 0.375, 0.5, 0.375, 0.75, 0.125, 0.75, 0.625, 0.5, 0.875, 0.5, 0.875, 0.75, 0.625, 0.75, 0.625, 0.25, 0.375, 0.25, 0.375, 0.25, 0.625, 0.25, 0.125, 0.5, 0.125, 0.75, 0.125, 0.75, 0.125, 0.5, 0.625, 0.25, 0.375, 0.25, 0.375, 0.25, 0.625, 0.25, 0.375, 1.0, 0.625, 1.0, 0.625, 1.0, 0.375, 1.0, 0.375, 1.0, 0.625, 1.0, 0.625, 1.0, 0.375, 1.0, 0.875, 0.75, 0.875, 0.5, 0.875, 0.5, 0.875, 0.75, 0.125, 0.5, 0.125, 0.75, 0.125, 0.75, 0.125, 0.5])
me_cube.materials.append(mat_wall_brick)
me_cube.use_remesh_fix_poles = True
me_cube.use_remesh_preserve_attributes = False
me_cube.use_mirror_vertex_groups = False
me_cube.update()
me_cube_002 = bpy.data.meshes.new('Cube.002')
me_cube_002.from_pydata([(-0.1226, 0.5499, -0.2677), (-0.1226, -0.5499, -0.2677), (-0.1226, 0.5499, 0.2677), (-0.1226, -0.5499, 0.2677), (-0.001202, 0.5499, -0.2677), (-0.001202, -0.5499, -0.2677), (-0.001202, 0.5499, 0.2677), (-0.001202, -0.5499, 0.2677), (-0.1226, 0.2974, 0.05887), (-0.1226, 0.2974, -0.05887), (-0.1226, -0.2974, -0.05887), (-0.1226, -0.2974, 0.05887), (-0.04359, 0.2974, 0.05887), (-0.04359, 0.2974, -0.05887), (-0.04359, -0.2974, -0.05887), (-0.04359, -0.2974, 0.05887)], [], [(1, 3, 11, 10), (2, 3, 7, 6), (4, 5, 1, 0), (2, 6, 4, 0), (7, 3, 1, 5), (11, 8, 12, 15), (2, 0, 9, 8), (3, 2, 8, 11), (0, 1, 10, 9), (9, 10, 14, 13), (10, 11, 15, 14), (8, 9, 13, 12)])
_uv = me_cube_002.uv_layers.new(name='UVMap')
_uv.uv.foreach_set('vector', [0.875, 0.75, 0.875, 0.5, 0.875, 0.5, 0.875, 0.75, 0.375, 0.25, 0.625, 0.25, 0.625, 0.5, 0.375, 0.5, 0.375, 0.75, 0.625, 0.75, 0.625, 1.0, 0.375, 1.0, 0.125, 0.5, 0.375, 0.5, 0.375, 0.75, 0.125, 0.75, 0.625, 0.5, 0.875, 0.5, 0.875, 0.75, 0.625, 0.75, 0.625, 0.25, 0.375, 0.25, 0.375, 0.25, 0.625, 0.25, 0.125, 0.5, 0.125, 0.75, 0.125, 0.75, 0.125, 0.5, 0.625, 0.25, 0.375, 0.25, 0.375, 0.25, 0.625, 0.25, 0.375, 1.0, 0.625, 1.0, 0.625, 1.0, 0.375, 1.0, 0.375, 1.0, 0.625, 1.0, 0.625, 1.0, 0.375, 1.0, 0.875, 0.75, 0.875, 0.5, 0.875, 0.5, 0.875, 0.75, 0.125, 0.5, 0.125, 0.75, 0.125, 0.75, 0.125, 0.5])
me_cube_002.materials.append(mat_wall_brick)
me_cube_002.use_remesh_fix_poles = True
me_cube_002.use_remesh_preserve_attributes = False
me_cube_002.use_mirror_vertex_groups = False
me_cube_002.update()
me_cube_004 = bpy.data.meshes.new('Cube.004')
me_cube_004.from_pydata([(-0.1226, 0.5561, -0.2611), (-0.1226, -0.5561, -0.2611), (-0.1226, 0.5561, 0.2611), (-0.1226, -0.5561, 0.2611), (-0.001202, 0.5561, -0.2611), (-0.001202, -0.5561, -0.2611), (-0.001202, 0.5561, 0.2611), (-0.001202, -0.5561, 0.2611), (-0.1226, 0.338, 0.08649), (-0.1226, 0.338, -0.08649), (-0.1226, -0.338, -0.08649), (-0.1226, -0.338, 0.08649), (-0.04359, 0.338, 0.08649), (-0.04359, 0.338, -0.08649), (-0.04359, -0.338, -0.08649), (-0.04359, -0.338, 0.08649)], [], [(1, 3, 11, 10), (2, 3, 7, 6), (4, 5, 1, 0), (2, 6, 4, 0), (7, 3, 1, 5), (11, 8, 12, 15), (2, 0, 9, 8), (3, 2, 8, 11), (0, 1, 10, 9), (9, 10, 14, 13), (10, 11, 15, 14), (8, 9, 13, 12)])
_uv = me_cube_004.uv_layers.new(name='UVMap')
_uv.uv.foreach_set('vector', [0.875, 0.75, 0.875, 0.5, 0.875, 0.5, 0.875, 0.75, 0.375, 0.25, 0.625, 0.25, 0.625, 0.5, 0.375, 0.5, 0.375, 0.75, 0.625, 0.75, 0.625, 1.0, 0.375, 1.0, 0.125, 0.5, 0.375, 0.5, 0.375, 0.75, 0.125, 0.75, 0.625, 0.5, 0.875, 0.5, 0.875, 0.75, 0.625, 0.75, 0.625, 0.25, 0.375, 0.25, 0.375, 0.25, 0.625, 0.25, 0.125, 0.5, 0.125, 0.75, 0.125, 0.75, 0.125, 0.5, 0.625, 0.25, 0.375, 0.25, 0.375, 0.25, 0.625, 0.25, 0.375, 1.0, 0.625, 1.0, 0.625, 1.0, 0.375, 1.0, 0.375, 1.0, 0.625, 1.0, 0.625, 1.0, 0.375, 1.0, 0.875, 0.75, 0.875, 0.5, 0.875, 0.5, 0.875, 0.75, 0.125, 0.5, 0.125, 0.75, 0.125, 0.75, 0.125, 0.5])
me_cube_004.materials.append(mat_wall_brick_dark)
me_cube_004.use_remesh_fix_poles = True
me_cube_004.use_remesh_preserve_attributes = False
me_cube_004.use_mirror_vertex_groups = False
me_cube_004.update()
me_cube_005 = bpy.data.meshes.new('Cube.005')
me_cube_005.from_pydata([(-0.04359, 0.338, 0.08649), (-0.04359, 0.338, -0.08649), (-0.04359, -0.338, -0.08649), (-0.04359, -0.338, 0.08649)], [], [(1, 2, 3, 0)])
_uv = me_cube_005.uv_layers.new(name='UVMap')
_uv.uv.foreach_set('vector', [0.375, 0.0, 0.625, 0.0, 0.625, 0.25, 0.375, 0.25])
me_cube_005.materials.append(mat_blue_led_off)
me_cube_005.use_remesh_fix_poles = True
me_cube_005.use_remesh_preserve_attributes = False
me_cube_005.use_mirror_vertex_groups = False
me_cube_005.update()
me_cube_008 = bpy.data.meshes.new('Cube.008')
me_cube_008.from_pydata([(-0.1226, 0.5561, -0.2542), (-0.1226, -0.5561, -0.2542), (-0.1226, 0.5561, 0.2542), (-0.1226, -0.5561, 0.2542), (-0.001202, 0.5561, -0.2542), (-0.001202, -0.5561, -0.2542), (-0.001202, 0.5561, 0.2542), (-0.001202, -0.5561, 0.2542), (-0.1226, 0.338, 0.08419), (-0.1226, 0.338, -0.08419), (-0.1226, -0.338, -0.08419), (-0.1226, -0.338, 0.08419), (-0.04359, 0.338, 0.08419), (-0.04359, 0.338, -0.08419), (-0.04359, -0.338, -0.08419), (-0.04359, -0.338, 0.08419)], [], [(1, 3, 11, 10), (2, 3, 7, 6), (4, 5, 1, 0), (2, 6, 4, 0), (7, 3, 1, 5), (11, 8, 12, 15), (2, 0, 9, 8), (3, 2, 8, 11), (0, 1, 10, 9), (9, 10, 14, 13), (10, 11, 15, 14), (8, 9, 13, 12)])
_uv = me_cube_008.uv_layers.new(name='UVMap')
_uv.uv.foreach_set('vector', [0.875, 0.75, 0.875, 0.5, 0.875, 0.5, 0.875, 0.75, 0.375, 0.25, 0.625, 0.25, 0.625, 0.5, 0.375, 0.5, 0.375, 0.75, 0.625, 0.75, 0.625, 1.0, 0.375, 1.0, 0.125, 0.5, 0.375, 0.5, 0.375, 0.75, 0.125, 0.75, 0.625, 0.5, 0.875, 0.5, 0.875, 0.75, 0.625, 0.75, 0.625, 0.25, 0.375, 0.25, 0.375, 0.25, 0.625, 0.25, 0.125, 0.5, 0.125, 0.75, 0.125, 0.75, 0.125, 0.5, 0.625, 0.25, 0.375, 0.25, 0.375, 0.25, 0.625, 0.25, 0.375, 1.0, 0.625, 1.0, 0.625, 1.0, 0.375, 1.0, 0.375, 1.0, 0.625, 1.0, 0.625, 1.0, 0.375, 1.0, 0.875, 0.75, 0.875, 0.5, 0.875, 0.5, 0.875, 0.75, 0.125, 0.5, 0.125, 0.75, 0.125, 0.75, 0.125, 0.5])
me_cube_008.materials.append(mat_wall_brick)
me_cube_008.use_remesh_fix_poles = True
me_cube_008.use_remesh_preserve_attributes = False
me_cube_008.use_mirror_vertex_groups = False
me_cube_008.update()
me_cube_009 = bpy.data.meshes.new('Cube.009')
me_cube_009.from_pydata([(-0.04359, 0.338, 0.08419), (-0.04359, 0.338, -0.08419), (-0.04359, -0.338, -0.08419), (-0.04359, -0.338, 0.08419)], [], [(1, 2, 3, 0)])
_uv = me_cube_009.uv_layers.new(name='UVMap')
_uv.uv.foreach_set('vector', [0.375, 0.0, 0.625, 0.0, 0.625, 0.25, 0.375, 0.25])
me_cube_009.materials.append(mat_blue_led_off)
me_cube_009.use_remesh_fix_poles = True
me_cube_009.use_remesh_preserve_attributes = False
me_cube_009.use_mirror_vertex_groups = False
me_cube_009.update()
me_cube_001 = bpy.data.meshes.new('Cube.001')
me_cube_001.from_pydata([(0.0, 0.09284, -0.2458), (0.0, -0.09284, -0.2458), (0.0, -0.09284, 0.2458), (0.0, 0.09284, 0.2458)], [], [(1, 2, 3, 0)])
_uv = me_cube_001.uv_layers.new(name='UVMap')
_uv.uv.foreach_set('vector', [0.375, 0.0, 0.625, 0.0, 0.625, 0.25, 0.375, 0.25])
me_cube_001.materials.append(mat_blue_led)
me_cube_001.use_remesh_fix_poles = True
me_cube_001.use_remesh_preserve_attributes = False
me_cube_001.use_mirror_vertex_groups = False
me_cube_001.update()
me_plane_004 = bpy.data.meshes.new('Plane.004')
me_plane_004.from_pydata([(-1.0, -1.0, -1.192e-07), (1.0, -1.0, 1.192e-07), (-1.0, 1.0, -1.192e-07), (1.0, 1.0, 1.192e-07)], [], [(0, 1, 3, 2)])
_uv = me_plane_004.uv_layers.new(name='UVMap')
_uv.uv.foreach_set('vector', [0.0, 0.0, 1.0, 0.0, 1.0, 1.0, 0.0, 1.0])
me_plane_004.materials.append(mat_mirror)
me_plane_004.use_remesh_fix_poles = True
me_plane_004.use_remesh_preserve_attributes = False
me_plane_004.use_mirror_vertex_groups = False
me_plane_004.update()
me_cube_010 = bpy.data.meshes.new('Cube.010')
me_cube_010.from_pydata([(9.06e-06, -3.371, 2.222), (-9.537e-07, -2.374, 1.702), (-3.338e-06, 2.331, 4.396), (-2.861e-06, -2.104, -2.97), (-3.338e-06, -1.535, -2.995), (-3.338e-06, 1.637, 3.469), (-9.537e-07, 3.162, -2.891), (8.583e-06, 2.254, -2.932)], [], [(3, 0, 1, 4), (0, 2, 5, 1), (2, 6, 7, 5)])
_uv = me_cube_010.uv_layers.new(name='UVMap')
_uv.uv.foreach_set('vector', [0.04662, 0.1815, 1.0, 0.1815, 1.0, 0.8306, 0.04809, 0.8246, 1.0, 0.1815, 1.0, 0.1815, 1.0, 0.8306, 1.0, 0.8306, 1.0, 0.1815, 1.0, 0.1815, 1.0, 0.8306, 1.0, 0.8306])
me_cube_010.materials.append(mat_blue_led)
me_cube_010.use_remesh_fix_poles = True
me_cube_010.use_remesh_preserve_attributes = False
me_cube_010.use_mirror_vertex_groups = False
me_cube_010.update()
me_cube_011 = bpy.data.meshes.new('Cube.011')
me_cube_011.from_pydata([(0.0, 0.09284, -0.2458), (0.0, -0.09284, -0.2458), (0.0, 0.09284, 0.2458), (0.0, -0.09284, 0.2458)], [], [(1, 3, 2, 0)])
_uv = me_cube_011.uv_layers.new(name='UVMap')
_uv.uv.foreach_set('vector', [0.375, 0.0, 0.625, 0.0, 0.625, 0.25, 0.375, 0.25])
me_cube_011.materials.append(mat_blue_led)
me_cube_011.use_remesh_fix_poles = True
me_cube_011.use_remesh_preserve_attributes = False
me_cube_011.use_mirror_vertex_groups = False
me_cube_011.update()
me_cube_012 = bpy.data.meshes.new('Cube.012')
me_cube_012.from_pydata([(0.0, 0.09284, -0.2458), (0.0, -0.09284, -0.2458), (0.0, 0.09284, 0.2458), (0.0, -0.09284, 0.2458)], [], [(1, 3, 2, 0)])
_uv = me_cube_012.uv_layers.new(name='UVMap')
_uv.uv.foreach_set('vector', [0.375, 0.0, 0.625, 0.0, 0.625, 0.25, 0.375, 0.25])
me_cube_012.materials.append(mat_blue_led)
me_cube_012.use_remesh_fix_poles = True
me_cube_012.use_remesh_preserve_attributes = False
me_cube_012.use_mirror_vertex_groups = False
me_cube_012.update()
me_cube_013 = bpy.data.meshes.new('Cube.013')
me_cube_013.from_pydata([(0.0, 0.09284, -0.2458), (0.0, -0.09284, -0.2458), (0.0, 0.09284, 0.2458), (0.0, -0.09284, 0.2458)], [], [(1, 3, 2, 0)])
_uv = me_cube_013.uv_layers.new(name='UVMap')
_uv.uv.foreach_set('vector', [0.375, 0.0, 0.625, 0.0, 0.625, 0.25, 0.375, 0.25])
me_cube_013.materials.append(mat_blue_led)
me_cube_013.use_remesh_fix_poles = True
me_cube_013.use_remesh_preserve_attributes = False
me_cube_013.use_mirror_vertex_groups = False
me_cube_013.update()
me_cube_014 = bpy.data.meshes.new('Cube.014')
me_cube_014.from_pydata([(0.0, 0.09284, -0.2458), (0.0, -0.09284, -0.2458), (0.0, 0.09284, 0.2458), (0.0, -0.09284, 0.2458)], [], [(1, 3, 2, 0)])
_uv = me_cube_014.uv_layers.new(name='UVMap')
_uv.uv.foreach_set('vector', [0.375, 0.0, 0.625, 0.0, 0.625, 0.25, 0.375, 0.25])
me_cube_014.materials.append(mat_blue_led)
me_cube_014.use_remesh_fix_poles = True
me_cube_014.use_remesh_preserve_attributes = False
me_cube_014.use_mirror_vertex_groups = False
me_cube_014.update()
me_cube_015 = bpy.data.meshes.new('Cube.015')
me_cube_015.from_pydata([(0.0, 0.09284, -0.2458), (0.0, -0.09284, -0.2458), (0.0, 0.09284, 0.2458), (0.0, -0.09284, 0.2458)], [], [(1, 3, 2, 0)])
_uv = me_cube_015.uv_layers.new(name='UVMap')
_uv.uv.foreach_set('vector', [0.375, 0.0, 0.625, 0.0, 0.625, 0.25, 0.375, 0.25])
me_cube_015.materials.append(mat_blue_led)
me_cube_015.use_remesh_fix_poles = True
me_cube_015.use_remesh_preserve_attributes = False
me_cube_015.use_mirror_vertex_groups = False
me_cube_015.update()
me_cube_016 = bpy.data.meshes.new('Cube.016')
me_cube_016.from_pydata([(0.0, 0.2974, 0.05887), (0.0, 0.2974, -0.05887), (0.0, -0.2974, 0.05887), (0.0, -0.2974, -0.05887)], [], [(1, 3, 2, 0)])
_uv = me_cube_016.uv_layers.new(name='UVMap')
_uv.uv.foreach_set('vector', [0.375, 0.0, 0.625, 0.0, 0.625, 0.25, 0.375, 0.25])
me_cube_016.materials.append(mat_blue_led)
me_cube_016.use_remesh_fix_poles = True
me_cube_016.use_remesh_preserve_attributes = False
me_cube_016.use_mirror_vertex_groups = False
me_cube_016.update()
me_cube_017 = bpy.data.meshes.new('Cube.017')
me_cube_017.from_pydata([(0.0, 0.2974, 0.05887), (0.0, 0.2974, -0.05887), (0.0, -0.2974, 0.05887), (0.0, -0.2974, -0.05887)], [], [(1, 3, 2, 0)])
_uv = me_cube_017.uv_layers.new(name='UVMap')
_uv.uv.foreach_set('vector', [0.375, 0.0, 0.625, 0.0, 0.625, 0.25, 0.375, 0.25])
me_cube_017.materials.append(mat_blue_led)
me_cube_017.use_remesh_fix_poles = True
me_cube_017.use_remesh_preserve_attributes = False
me_cube_017.use_mirror_vertex_groups = False
me_cube_017.update()
me_cube_018 = bpy.data.meshes.new('Cube.018')
me_cube_018.from_pydata([(0.0, 0.2974, 0.05887), (0.0, 0.2974, -0.05887), (0.0, -0.2974, 0.05887), (0.0, -0.2974, -0.05887)], [], [(1, 3, 2, 0)])
_uv = me_cube_018.uv_layers.new(name='UVMap')
_uv.uv.foreach_set('vector', [0.375, 0.0, 0.625, 0.0, 0.625, 0.25, 0.375, 0.25])
me_cube_018.materials.append(mat_blue_led)
me_cube_018.use_remesh_fix_poles = True
me_cube_018.use_remesh_preserve_attributes = False
me_cube_018.use_mirror_vertex_groups = False
me_cube_018.update()
me_cube_019 = bpy.data.meshes.new('Cube.019')
me_cube_019.from_pydata([(0.0, 0.2974, 0.05887), (0.0, 0.2974, -0.05887), (0.0, -0.2974, 0.05887), (0.0, -0.2974, -0.05887)], [], [(1, 3, 2, 0)])
_uv = me_cube_019.uv_layers.new(name='UVMap')
_uv.uv.foreach_set('vector', [0.375, 0.0, 0.625, 0.0, 0.625, 0.25, 0.375, 0.25])
me_cube_019.materials.append(mat_blue_led)
me_cube_019.use_remesh_fix_poles = True
me_cube_019.use_remesh_preserve_attributes = False
me_cube_019.use_mirror_vertex_groups = False
me_cube_019.update()
me_cube_020 = bpy.data.meshes.new('Cube.020')
me_cube_020.from_pydata([(0.0, 0.09284, -0.2458), (0.0, -0.09284, -0.2458), (0.0, 0.09284, 0.2458), (0.0, -0.09284, 0.2458)], [], [(1, 3, 2, 0)])
_uv = me_cube_020.uv_layers.new(name='UVMap')
_uv.uv.foreach_set('vector', [0.375, 0.0, 0.625, 0.0, 0.625, 0.25, 0.375, 0.25])
me_cube_020.materials.append(mat_blue_led)
me_cube_020.use_remesh_fix_poles = True
me_cube_020.use_remesh_preserve_attributes = False
me_cube_020.use_mirror_vertex_groups = False
me_cube_020.update()
me_cube_021 = bpy.data.meshes.new('Cube.021')
me_cube_021.from_pydata([(0.0, 0.09284, -0.2458), (0.0, -0.09284, -0.2458), (0.0, 0.09284, 0.2458), (0.0, -0.09284, 0.2458)], [], [(1, 3, 2, 0)])
_uv = me_cube_021.uv_layers.new(name='UVMap')
_uv.uv.foreach_set('vector', [0.375, 0.0, 0.625, 0.0, 0.625, 0.25, 0.375, 0.25])
me_cube_021.materials.append(mat_blue_led)
me_cube_021.use_remesh_fix_poles = True
me_cube_021.use_remesh_preserve_attributes = False
me_cube_021.use_mirror_vertex_groups = False
me_cube_021.update()
me_cube_022 = bpy.data.meshes.new('Cube.022')
me_cube_022.from_pydata([(0.0, 0.2974, 0.05887), (0.0, 0.2974, -0.05887), (0.0, -0.2974, 0.05887), (0.0, -0.2974, -0.05887)], [], [(1, 3, 2, 0)])
_uv = me_cube_022.uv_layers.new(name='UVMap')
_uv.uv.foreach_set('vector', [0.375, 0.0, 0.625, 0.0, 0.625, 0.25, 0.375, 0.25])
me_cube_022.materials.append(mat_blue_led)
me_cube_022.use_remesh_fix_poles = True
me_cube_022.use_remesh_preserve_attributes = False
me_cube_022.use_mirror_vertex_groups = False
me_cube_022.update()
me_cube_023 = bpy.data.meshes.new('Cube.023')
me_cube_023.from_pydata([(0.0, 0.09284, -0.2458), (0.0, -0.09284, -0.2458), (0.0, 0.09284, 0.2458), (0.0, -0.09284, 0.2458)], [], [(1, 3, 2, 0)])
_uv = me_cube_023.uv_layers.new(name='UVMap')
_uv.uv.foreach_set('vector', [0.375, 0.0, 0.625, 0.0, 0.625, 0.25, 0.375, 0.25])
me_cube_023.materials.append(mat_blue_led)
me_cube_023.use_remesh_fix_poles = True
me_cube_023.use_remesh_preserve_attributes = False
me_cube_023.use_mirror_vertex_groups = False
me_cube_023.update()
me_cube_024 = bpy.data.meshes.new('Cube.024')
me_cube_024.from_pydata([(0.0, 0.09284, -0.2458), (0.0, -0.09284, -0.2458), (0.0, 0.09284, 0.2458), (0.0, -0.09284, 0.2458)], [], [(1, 3, 2, 0)])
_uv = me_cube_024.uv_layers.new(name='UVMap')
_uv.uv.foreach_set('vector', [0.375, 0.0, 0.625, 0.0, 0.625, 0.25, 0.375, 0.25])
me_cube_024.materials.append(mat_blue_led)
me_cube_024.use_remesh_fix_poles = True
me_cube_024.use_remesh_preserve_attributes = False
me_cube_024.use_mirror_vertex_groups = False
me_cube_024.update()
me_cube_025 = bpy.data.meshes.new('Cube.025')
me_cube_025.from_pydata([(0.0, 0.2974, 0.05887), (0.0, 0.2974, -0.05887), (0.0, -0.2974, 0.05887), (0.0, -0.2974, -0.05887)], [], [(1, 3, 2, 0)])
_uv = me_cube_025.uv_layers.new(name='UVMap')
_uv.uv.foreach_set('vector', [0.375, 0.0, 0.625, 0.0, 0.625, 0.25, 0.375, 0.25])
me_cube_025.materials.append(mat_blue_led)
me_cube_025.use_remesh_fix_poles = True
me_cube_025.use_remesh_preserve_attributes = False
me_cube_025.use_mirror_vertex_groups = False
me_cube_025.update()
me_cube_026 = bpy.data.meshes.new('Cube.026')
me_cube_026.from_pydata([(0.0, 0.2974, 0.05887), (0.0, 0.2974, -0.05887), (0.0, -0.2974, 0.05887), (0.0, -0.2974, -0.05887)], [], [(1, 3, 2, 0)])
_uv = me_cube_026.uv_layers.new(name='UVMap')
_uv.uv.foreach_set('vector', [0.375, 0.0, 0.625, 0.0, 0.625, 0.25, 0.375, 0.25])
me_cube_026.materials.append(mat_blue_led)
me_cube_026.use_remesh_fix_poles = True
me_cube_026.use_remesh_preserve_attributes = False
me_cube_026.use_mirror_vertex_groups = False
me_cube_026.update()
me_cube_027 = bpy.data.meshes.new('Cube.027')
me_cube_027.from_pydata([(0.0, 0.2974, 0.05887), (0.0, 0.2974, -0.05887), (0.0, -0.2974, 0.05887), (0.0, -0.2974, -0.05887)], [], [(1, 3, 2, 0)])
_uv = me_cube_027.uv_layers.new(name='UVMap')
_uv.uv.foreach_set('vector', [0.375, 0.0, 0.625, 0.0, 0.625, 0.25, 0.375, 0.25])
me_cube_027.materials.append(mat_blue_led)
me_cube_027.use_remesh_fix_poles = True
me_cube_027.use_remesh_preserve_attributes = False
me_cube_027.use_mirror_vertex_groups = False
me_cube_027.update()
me_cube_028 = bpy.data.meshes.new('Cube.028')
me_cube_028.from_pydata([(0.0, 0.09284, -0.2458), (0.0, -0.09284, -0.2458), (0.0, 0.09284, 0.2458), (0.0, -0.09284, 0.2458)], [], [(1, 3, 2, 0)])
_uv = me_cube_028.uv_layers.new(name='UVMap')
_uv.uv.foreach_set('vector', [0.375, 0.0, 0.625, 0.0, 0.625, 0.25, 0.375, 0.25])
me_cube_028.materials.append(mat_blue_led)
me_cube_028.use_remesh_fix_poles = True
me_cube_028.use_remesh_preserve_attributes = False
me_cube_028.use_mirror_vertex_groups = False
me_cube_028.update()
me_plane_005 = bpy.data.meshes.new('Plane.005')
me_plane_005.from_pydata([(-1.0, -1.0, 0.0), (1.0, -1.0, 0.0), (-1.0, 1.0, 0.0), (1.0, 1.0, 0.0)], [], [(0, 1, 3, 2)])
_uv = me_plane_005.uv_layers.new(name='UVMap')
_uv.uv.foreach_set('vector', [0.0, 0.0, 1.0, 0.0, 1.0, 1.0, 0.0, 1.0])
me_plane_005.materials.append(mat_mirror)
me_plane_005.use_remesh_fix_poles = True
me_plane_005.use_remesh_preserve_attributes = False
me_plane_005.use_mirror_vertex_groups = False
me_plane_005.update()

# ---- objects
ob_camera = bpy.data.objects.new('Camera', cam_camera)
ob_empty = bpy.data.objects.new('Empty', None)
ob_plane = bpy.data.objects.new('Plane', me_plane)
ob_plane_001 = bpy.data.objects.new('Plane.001', me_plane_001)
ob_camera_001 = bpy.data.objects.new('Camera.001', cam_camera_001)
ob_camera_002 = bpy.data.objects.new('Camera.002', cam_camera_002)
ob_camera_003 = bpy.data.objects.new('Camera.003', cam_camera_003)
ob_sun = bpy.data.objects.new('Sun', light_sun)
ob_empty_001 = bpy.data.objects.new('Empty.001', None)
ob_plane_002 = bpy.data.objects.new('Plane.002', me_plane_002)
ob_plane_003 = bpy.data.objects.new('Plane.003', me_plane_003)
ob_point = bpy.data.objects.new('Point', light_point)
ob_cube = bpy.data.objects.new('Cube', me_cube)
ob_cube_002 = bpy.data.objects.new('Cube.002', me_cube)
ob_cube_004 = bpy.data.objects.new('Cube.004', me_cube)
ob_cube_006 = bpy.data.objects.new('Cube.006', me_cube)
ob_cube_008 = bpy.data.objects.new('Cube.008', me_cube)
ob_cube_010 = bpy.data.objects.new('Cube.010', me_cube_002)
ob_cube_012 = bpy.data.objects.new('Cube.012', me_cube_004)
ob_cube_013 = bpy.data.objects.new('Cube.013', me_cube_005)
ob_cube_014 = bpy.data.objects.new('Cube.014', me_cube_004)
ob_cube_015 = bpy.data.objects.new('Cube.015', me_cube_005)
ob_cube_016 = bpy.data.objects.new('Cube.016', me_cube_004)
ob_cube_017 = bpy.data.objects.new('Cube.017', me_cube_005)
ob_cube_018 = bpy.data.objects.new('Cube.018', me_cube_004)
ob_cube_019 = bpy.data.objects.new('Cube.019', me_cube_005)
ob_cube_020 = bpy.data.objects.new('Cube.020', me_cube_004)
ob_cube_021 = bpy.data.objects.new('Cube.021', me_cube_005)
ob_cube_022 = bpy.data.objects.new('Cube.022', me_cube_002)
ob_cube_024 = bpy.data.objects.new('Cube.024', me_cube_004)
ob_cube_025 = bpy.data.objects.new('Cube.025', me_cube_005)
ob_cube_026 = bpy.data.objects.new('Cube.026', me_cube_002)
ob_cube_028 = bpy.data.objects.new('Cube.028', me_cube_004)
ob_cube_029 = bpy.data.objects.new('Cube.029', me_cube_005)
ob_cube_030 = bpy.data.objects.new('Cube.030', me_cube_004)
ob_cube_031 = bpy.data.objects.new('Cube.031', me_cube_005)
ob_cube_032 = bpy.data.objects.new('Cube.032', me_cube_002)
ob_cube_034 = bpy.data.objects.new('Cube.034', me_cube_008)
ob_cube_035 = bpy.data.objects.new('Cube.035', me_cube_009)
ob_cube_036 = bpy.data.objects.new('Cube.036', me_cube_008)
ob_cube_037 = bpy.data.objects.new('Cube.037', me_cube_009)
ob_cube_038 = bpy.data.objects.new('Cube.038', me_cube)
ob_cube_040 = bpy.data.objects.new('Cube.040', me_cube_008)
ob_cube_041 = bpy.data.objects.new('Cube.041', me_cube_009)
ob_cube_042 = bpy.data.objects.new('Cube.042', me_cube_008)
ob_cube_043 = bpy.data.objects.new('Cube.043', me_cube_009)
ob_cube_044 = bpy.data.objects.new('Cube.044', me_cube_008)
ob_cube_045 = bpy.data.objects.new('Cube.045', me_cube_009)
ob_cube_046 = bpy.data.objects.new('Cube.046', me_cube_008)
ob_cube_047 = bpy.data.objects.new('Cube.047', me_cube_009)
ob_cube_048 = bpy.data.objects.new('Cube.048', me_cube)
ob_cube_050 = bpy.data.objects.new('Cube.050', me_cube_004)
ob_cube_051 = bpy.data.objects.new('Cube.051', me_cube_005)
ob_cube_052 = bpy.data.objects.new('Cube.052', me_cube_004)
ob_cube_053 = bpy.data.objects.new('Cube.053', me_cube_005)
ob_cube_054 = bpy.data.objects.new('Cube.054', me_cube_004)
ob_cube_055 = bpy.data.objects.new('Cube.055', me_cube_005)
ob_cube_056 = bpy.data.objects.new('Cube.056', me_cube_002)
ob_cube_058 = bpy.data.objects.new('Cube.058', me_cube)
ob_cube_060 = bpy.data.objects.new('Cube.060', me_cube_004)
ob_cube_061 = bpy.data.objects.new('Cube.061', me_cube_005)
ob_cube_062 = bpy.data.objects.new('Cube.062', me_cube_008)
ob_cube_063 = bpy.data.objects.new('Cube.063', me_cube_009)
ob_cube_064 = bpy.data.objects.new('Cube.064', me_cube)
ob_led_cube_065 = bpy.data.objects.new('LED_Cube.065', me_cube_001)
ob_cube_066 = bpy.data.objects.new('Cube.066', me_cube_008)
ob_cube_067 = bpy.data.objects.new('Cube.067', me_cube_009)
ob_cube_068 = bpy.data.objects.new('Cube.068', me_cube_008)
ob_cube_069 = bpy.data.objects.new('Cube.069', me_cube_009)
ob_cube_070 = bpy.data.objects.new('Cube.070', me_cube_008)
ob_cube_071 = bpy.data.objects.new('Cube.071', me_cube_009)
ob_cube_072 = bpy.data.objects.new('Cube.072', me_cube)
ob_cube_074 = bpy.data.objects.new('Cube.074', me_cube_002)
ob_cube_076 = bpy.data.objects.new('Cube.076', me_cube_004)
ob_cube_077 = bpy.data.objects.new('Cube.077', me_cube_005)
ob_camera_004 = bpy.data.objects.new('Camera.004', cam_camera_004)
ob_cube_078 = bpy.data.objects.new('Cube.078', me_cube_008)
ob_cube_079 = bpy.data.objects.new('Cube.079', me_cube_009)
ob_cube_080 = bpy.data.objects.new('Cube.080', me_cube_002)
ob_cube_082 = bpy.data.objects.new('Cube.082', me_cube_004)
ob_cube_083 = bpy.data.objects.new('Cube.083', me_cube_005)
ob_cube_084 = bpy.data.objects.new('Cube.084', me_cube_004)
ob_cube_085 = bpy.data.objects.new('Cube.085', me_cube_005)
ob_cube_086 = bpy.data.objects.new('Cube.086', me_cube_004)
ob_cube_087 = bpy.data.objects.new('Cube.087', me_cube_005)
ob_cube_088 = bpy.data.objects.new('Cube.088', me_cube_002)
ob_cube_090 = bpy.data.objects.new('Cube.090', me_cube)
ob_cube_092 = bpy.data.objects.new('Cube.092', me_cube_008)
ob_cube_093 = bpy.data.objects.new('Cube.093', me_cube_009)
ob_cube_094 = bpy.data.objects.new('Cube.094', me_cube_008)
ob_cube_095 = bpy.data.objects.new('Cube.095', me_cube_009)
ob_mirror_entrada_2 = bpy.data.objects.new('MIRROR_Entrada_2', me_plane_004)
ob_led_cube_001 = bpy.data.objects.new('LED_Cube.001', me_cube_010)
ob_led_cube_002 = bpy.data.objects.new('LED_Cube.002', me_cube_011)
ob_led_cube_003 = bpy.data.objects.new('LED_Cube.003', me_cube_012)
ob_led_cube_004 = bpy.data.objects.new('LED_Cube.004', me_cube_013)
ob_led_cube_005 = bpy.data.objects.new('LED_Cube.005', me_cube_014)
ob_led_cube_006 = bpy.data.objects.new('LED_Cube.006', me_cube_015)
ob_led_cube_007 = bpy.data.objects.new('LED_Cube.007', me_cube_016)
ob_led_cube_008 = bpy.data.objects.new('LED_Cube.008', me_cube_017)
ob_led_cube_009 = bpy.data.objects.new('LED_Cube.009', me_cube_018)
ob_led_cube_010 = bpy.data.objects.new('LED_Cube.010', me_cube_019)
ob_led_cube_011 = bpy.data.objects.new('LED_Cube.011', me_cube_020)
ob_led_cube_012 = bpy.data.objects.new('LED_Cube.012', me_cube_021)
ob_led_cube_013 = bpy.data.objects.new('LED_Cube.013', me_cube_022)
ob_led_cube_014 = bpy.data.objects.new('LED_Cube.014', me_cube_023)
ob_led_cube_015 = bpy.data.objects.new('LED_Cube.015', me_cube_024)
ob_led_cube_016 = bpy.data.objects.new('LED_Cube.016', me_cube_025)
ob_led_cube_017 = bpy.data.objects.new('LED_Cube.017', me_cube_026)
ob_led_cube_018 = bpy.data.objects.new('LED_Cube.018', me_cube_027)
ob_led_cube_019 = bpy.data.objects.new('LED_Cube.019', me_cube_028)
ob_mirror_entrada_1 = bpy.data.objects.new('MIRROR_Entrada_1', me_plane_005)
ob_mirror_pool = bpy.data.objects.new('MIRROR_Pool', me_plane_004)

# ---- transforms, parenting, visibility, modifiers, constraints
ob_camera.location = (-13.47, 16.66, 6.425)
ob_camera.rotation_euler = (1.15, 9.24e-06, -2.516)
ob_camera.lock_rotations_4d = False
ob_camera.empty_display_type = 'ARROWS'
ob_camera.color = (0.0, 0.0, 0.0, 0.0)
ob_camera.display_type = 'WIRE'
ob_camera.lineart.crease_threshold = 0.0
ob_empty.location = (-4.993, -0.7859, 0.0)
ob_empty.empty_display_type = 'IMAGE'
ob_empty.empty_display_size = 11.65
ob_empty.empty_image_offset = (-0.2147, -0.2147)
ob_empty.lineart.crease_threshold = 0.0
ob_plane.location = (0.0, 0.0, 0.0)
ob_plane.scale = (10.0, 10.0, 10.0)
ob_plane.lineart.crease_threshold = 0.0
ob_plane_001.location = (0.0, 0.0, 0.0)
ob_plane_001.scale = (10.0, 10.0, 10.0)
ob_plane_001.lineart.crease_threshold = 0.0
ob_camera_001.location = (-13.45, -13.73, 6.425)
ob_camera_001.rotation_euler = (1.15, 9.24e-06, -0.7842)
ob_camera_001.lock_rotations_4d = False
ob_camera_001.empty_display_type = 'ARROWS'
ob_camera_001.color = (0.0, 0.0, 0.0, 0.0)
ob_camera_001.display_type = 'WIRE'
ob_camera_001.lineart.crease_threshold = 0.0
ob_camera_002.location = (-55.96, -17.68, 6.425)
ob_camera_002.rotation_euler = (1.15, 9.24e-06, -0.7842)
ob_camera_002.lock_rotations_4d = False
ob_camera_002.empty_display_type = 'ARROWS'
ob_camera_002.color = (0.0, 0.0, 0.0, 0.0)
ob_camera_002.display_type = 'WIRE'
ob_camera_002.lineart.crease_threshold = 0.0
ob_camera_003.location = (-55.52, 5.956, 5.972)
ob_camera_003.rotation_euler = (1.367, -0.006018, -1.02)
ob_camera_003.lock_rotations_4d = False
ob_camera_003.empty_display_type = 'ARROWS'
ob_camera_003.color = (0.0, 0.0, 0.0, 0.0)
ob_camera_003.display_type = 'WIRE'
ob_camera_003.lineart.crease_threshold = 0.0
ob_sun.location = (-53.49, 28.67, 37.31)
ob_sun.rotation_euler = (-0.39, -0.2453, 0.1834)
ob_sun.lineart.crease_threshold = 0.0
ob_empty_001.parent = ob_camera_003
ob_empty_001.matrix_parent_inverse = Matrix(((0.3274, -0.9449, -1.288e-05, 35.06), (0.1163, 0.04029, 0.9924, -0.2562), (-0.9377, -0.3249, 0.1231, -50.12), (-0.0, 0.0, -0.0, 1.0)))
ob_empty_001.location = (-51.51, 19.27, 5.597)
ob_empty_001.rotation_euler = (1.447, 1.289e-05, -1.237)
ob_empty_001.scale = (0.2664, 0.2664, 0.2664)
ob_empty_001.empty_display_type = 'IMAGE'
ob_empty_001.empty_display_size = 26.37
ob_empty_001.empty_image_offset = (-0.4993, -0.4995)
ob_empty_001.use_empty_image_alpha = True
ob_empty_001.color = (1.0, 1.0, 1.0, 0.7323)
ob_empty_001.lineart.crease_threshold = 0.0
ob_plane_002.location = (-21.1, 36.01, 0.0)
ob_plane_002.lineart.crease_threshold = 0.0
ob_plane_003.location = (-21.14, 37.04, 2.43)
ob_plane_003.scale = (10.0, 10.0, 10.0)
ob_plane_003.lineart.crease_threshold = 0.0
ob_point.location = (-23.18, 36.14, 7.188)
ob_point.lineart.crease_threshold = 0.0
ob_cube.location = (-24.19, 17.82, 0.6159)
ob_cube.lineart.crease_threshold = 0.0
ob_cube_002.location = (-24.19, 15.48, 0.6118)
ob_cube_002.lineart.crease_threshold = 0.0
ob_cube_004.location = (-24.19, 13.19, 0.5985)
ob_cube_004.lineart.crease_threshold = 0.0
ob_cube_006.location = (-24.19, 10.95, 0.5945)
ob_cube_006.lineart.crease_threshold = 0.0
ob_cube_008.location = (-24.19, 17.23, 1.746)
ob_cube_008.lineart.crease_threshold = 0.0
ob_cube_010.location = (-24.19, 16.93, 0.3131)
ob_cube_010.lineart.crease_threshold = 0.0
ob_cube_012.location = (-24.19, 16.93, 0.8927)
ob_cube_012.lineart.crease_threshold = 0.0
ob_cube_013.location = (-24.19, 16.93, 0.8927)
ob_cube_013.lineart.crease_threshold = 0.0
ob_cube_014.location = (-24.19, 16.06, 0.6028)
ob_cube_014.rotation_euler = (1.571, -0.0, 0.0)
ob_cube_014.lineart.crease_threshold = 0.0
ob_cube_015.location = (-24.19, 16.06, 0.6028)
ob_cube_015.rotation_euler = (1.571, -0.0, 0.0)
ob_cube_015.lineart.crease_threshold = 0.0
ob_cube_016.location = (-24.19, 16.36, 1.439)
ob_cube_016.rotation_euler = (3.142, -0.0, 0.0)
ob_cube_016.lineart.crease_threshold = 0.0
ob_cube_017.location = (-24.19, 16.36, 1.439)
ob_cube_017.rotation_euler = (3.142, -0.0, 0.0)
ob_cube_017.lineart.crease_threshold = 0.0
ob_cube_018.location = (-24.19, 17.83, 1.757)
ob_cube_018.rotation_euler = (1.571, -0.0, 0.0)
ob_cube_018.lineart.crease_threshold = 0.0
ob_cube_019.location = (-24.19, 17.83, 1.757)
ob_cube_019.rotation_euler = (1.571, -0.0, 0.0)
ob_cube_019.lineart.crease_threshold = 0.0
ob_cube_020.location = (-24.19, 14.62, 0.9018)
ob_cube_020.lineart.crease_threshold = 0.0
ob_cube_021.location = (-24.19, 14.62, 0.9018)
ob_cube_021.lineart.crease_threshold = 0.0
ob_cube_022.location = (-24.19, 14.61, 0.3328)
ob_cube_022.lineart.crease_threshold = 0.0
ob_cube_024.location = (-24.19, 13.76, 0.6065)
ob_cube_024.rotation_euler = (1.571, -0.0, 0.0)
ob_cube_024.lineart.crease_threshold = 0.0
ob_cube_025.location = (-24.19, 13.76, 0.6065)
ob_cube_025.rotation_euler = (1.571, -0.0, 0.0)
ob_cube_025.lineart.crease_threshold = 0.0
ob_cube_026.location = (-24.19, 12.34, 0.3124)
ob_cube_026.lineart.crease_threshold = 0.0
ob_cube_028.location = (-24.19, 12.33, 0.8764)
ob_cube_028.lineart.crease_threshold = 0.0
ob_cube_029.location = (-24.19, 12.33, 0.8764)
ob_cube_029.lineart.crease_threshold = 0.0
ob_cube_030.location = (-24.19, 11.51, 0.5901)
ob_cube_030.rotation_euler = (1.571, -0.0, 0.0)
ob_cube_030.lineart.crease_threshold = 0.0
ob_cube_031.location = (-24.19, 11.51, 0.5901)
ob_cube_031.rotation_euler = (1.571, -0.0, 0.0)
ob_cube_031.lineart.crease_threshold = 0.0
ob_cube_032.location = (-24.19, 17.53, 2.605)
ob_cube_032.lineart.crease_threshold = 0.0
ob_cube_034.location = (-24.19, 17.52, 3.176)
ob_cube_034.rotation_euler = (3.142, -0.0, 0.0)
ob_cube_034.lineart.crease_threshold = 0.0
ob_cube_035.location = (-24.19, 17.52, 3.176)
ob_cube_035.rotation_euler = (3.142, -0.0, 0.0)
ob_cube_035.lineart.crease_threshold = 0.0
ob_cube_036.location = (-24.19, 17.22, 4.021)
ob_cube_036.rotation_euler = (4.712, -0.0, 0.0)
ob_cube_036.lineart.crease_threshold = 0.0
ob_cube_037.location = (-24.19, 17.22, 4.021)
ob_cube_037.rotation_euler = (4.712, -0.0, 0.0)
ob_cube_037.lineart.crease_threshold = 0.0
ob_cube_038.location = (-24.19, 17.79, 4.022)
ob_cube_038.lineart.crease_threshold = 0.0
ob_cube_040.location = (-24.19, 17.5, 4.874)
ob_cube_040.lineart.crease_threshold = 0.0
ob_cube_041.location = (-24.19, 17.5, 4.874)
ob_cube_041.lineart.crease_threshold = 0.0
ob_cube_042.location = (-24.19, 16.62, 5.163)
ob_cube_042.rotation_euler = (1.571, -0.0, 0.0)
ob_cube_042.lineart.crease_threshold = 0.0
ob_cube_043.location = (-24.19, 16.62, 5.163)
ob_cube_043.rotation_euler = (1.571, -0.0, 0.0)
ob_cube_043.lineart.crease_threshold = 0.0
ob_cube_044.location = (-24.19, 16.65, 3.451)
ob_cube_044.rotation_euler = (4.712, -0.0, 0.0)
ob_cube_044.lineart.crease_threshold = 0.0
ob_cube_045.location = (-24.19, 16.65, 3.451)
ob_cube_045.rotation_euler = (4.712, -0.0, 0.0)
ob_cube_045.lineart.crease_threshold = 0.0
ob_cube_046.location = (-24.21, 16.34, 4.304)
ob_cube_046.lineart.crease_threshold = 0.0
ob_cube_047.location = (-24.21, 16.34, 4.304)
ob_cube_047.lineart.crease_threshold = 0.0
ob_cube_048.location = (-24.23, 16.08, 3.444)
ob_cube_048.lineart.crease_threshold = 0.0
ob_cube_050.location = (-24.19, 11.24, 1.437)
ob_cube_050.lineart.crease_threshold = 0.0
ob_cube_051.location = (-24.19, 11.24, 1.437)
ob_cube_051.lineart.crease_threshold = 0.0
ob_cube_052.location = (-24.19, 12.63, 1.713)
ob_cube_052.rotation_euler = (1.571, -0.0, 0.0)
ob_cube_052.lineart.crease_threshold = 0.0
ob_cube_053.location = (-24.19, 12.63, 1.713)
ob_cube_053.rotation_euler = (1.571, -0.0, 0.0)
ob_cube_053.lineart.crease_threshold = 0.0
ob_cube_054.location = (-24.19, 12.08, 1.72)
ob_cube_054.rotation_euler = (1.571, -0.0, 0.0)
ob_cube_054.lineart.crease_threshold = 0.0
ob_cube_055.location = (-24.19, 12.08, 1.72)
ob_cube_055.rotation_euler = (1.571, -0.0, 0.0)
ob_cube_055.lineart.crease_threshold = 0.0
ob_cube_056.location = (-24.19, 11.23, 2.002)
ob_cube_056.lineart.crease_threshold = 0.0
ob_cube_058.location = (-24.18, 10.97, 2.845)
ob_cube_058.lineart.crease_threshold = 0.0
ob_cube_060.location = (-24.19, 11.52, 2.858)
ob_cube_060.rotation_euler = (1.571, -0.0, 0.0)
ob_cube_060.lineart.crease_threshold = 0.0
ob_cube_061.location = (-24.19, 11.52, 2.858)
ob_cube_061.rotation_euler = (1.571, -0.0, 0.0)
ob_cube_061.lineart.crease_threshold = 0.0
ob_cube_062.location = (-24.21, 15.2, 3.75)
ob_cube_062.lineart.crease_threshold = 0.0
ob_cube_063.location = (-24.21, 15.2, 3.75)
ob_cube_063.lineart.crease_threshold = 0.0
ob_cube_064.location = (-24.23, 15.46, 4.602)
ob_cube_064.lineart.crease_threshold = 0.0
ob_led_cube_065.location = (-24.27, 15.46, 4.602)
ob_led_cube_065.lineart.crease_threshold = 0.0
ob_cube_066.location = (-24.19, 14.89, 4.605)
ob_cube_066.rotation_euler = (1.571, -0.0, 0.0)
ob_cube_066.lineart.crease_threshold = 0.0
ob_cube_067.location = (-24.19, 14.89, 4.605)
ob_cube_067.rotation_euler = (1.571, -0.0, 0.0)
ob_cube_067.lineart.crease_threshold = 0.0
ob_cube_068.location = (-24.21, 14.06, 4.296)
ob_cube_068.lineart.crease_threshold = 0.0
ob_cube_069.location = (-24.21, 14.06, 4.296)
ob_cube_069.lineart.crease_threshold = 0.0
ob_cube_070.location = (-24.19, 14.33, 3.444)
ob_cube_070.rotation_euler = (1.571, -0.0, 0.0)
ob_cube_070.lineart.crease_threshold = 0.0
ob_cube_071.location = (-24.19, 14.33, 3.444)
ob_cube_071.rotation_euler = (1.571, -0.0, 0.0)
ob_cube_071.lineart.crease_threshold = 0.0
ob_cube_072.location = (-24.23, 13.76, 3.433)
ob_cube_072.lineart.crease_threshold = 0.0
ob_cube_074.location = (-24.19, 12.9, 3.133)
ob_cube_074.lineart.crease_threshold = 0.0
ob_cube_076.location = (-24.19, 12.37, 2.572)
ob_cube_076.lineart.crease_threshold = 0.0
ob_cube_077.location = (-24.19, 12.37, 2.572)
ob_cube_077.lineart.crease_threshold = 0.0
ob_camera_004.location = (-22.98, 9.848, 5.926)
ob_camera_004.rotation_euler = (1.15, 9.24e-06, -3.983)
ob_camera_004.lock_rotations_4d = False
ob_camera_004.empty_display_type = 'ARROWS'
ob_camera_004.color = (0.0, 0.0, 0.0, 0.0)
ob_camera_004.display_type = 'WIRE'
ob_camera_004.lineart.crease_threshold = 0.0
ob_cube_078.location = (-24.19, 12.06, 3.413)
ob_cube_078.rotation_euler = (1.571, -0.0, 0.0)
ob_cube_078.lineart.crease_threshold = 0.0
ob_cube_079.location = (-24.19, 12.06, 3.413)
ob_cube_079.rotation_euler = (1.571, -0.0, 0.0)
ob_cube_079.lineart.crease_threshold = 0.0
ob_cube_080.location = (-24.19, 11.24, 3.701)
ob_cube_080.lineart.crease_threshold = 0.0
ob_cube_082.location = (-24.19, 12.91, 3.707)
ob_cube_082.lineart.crease_threshold = 0.0
ob_cube_083.location = (-24.19, 12.91, 3.707)
ob_cube_083.lineart.crease_threshold = 0.0
ob_cube_084.location = (-24.19, 10.96, 4.542)
ob_cube_084.rotation_euler = (1.571, -0.0, 0.0)
ob_cube_084.lineart.crease_threshold = 0.0
ob_cube_085.location = (-24.19, 10.96, 4.542)
ob_cube_085.rotation_euler = (1.571, -0.0, 0.0)
ob_cube_085.lineart.crease_threshold = 0.0
ob_cube_086.location = (-24.19, 11.79, 4.253)
ob_cube_086.lineart.crease_threshold = 0.0
ob_cube_087.location = (-24.19, 11.79, 4.253)
ob_cube_087.lineart.crease_threshold = 0.0
ob_cube_088.location = (-24.19, 11.8, 4.812)
ob_cube_088.lineart.crease_threshold = 0.0
ob_cube_090.location = (-24.23, 13.19, 4.56)
ob_cube_090.lineart.crease_threshold = 0.0
ob_cube_092.location = (-24.19, 12.62, 4.551)
ob_cube_092.rotation_euler = (1.571, -0.0, 0.0)
ob_cube_092.lineart.crease_threshold = 0.0
ob_cube_093.location = (-24.19, 12.62, 4.551)
ob_cube_093.rotation_euler = (1.571, -0.0, 0.0)
ob_cube_093.lineart.crease_threshold = 0.0
ob_cube_094.location = (-24.21, 13.46, 5.422)
ob_cube_094.lineart.crease_threshold = 0.0
ob_cube_095.location = (-24.21, 13.46, 5.422)
ob_cube_095.lineart.crease_threshold = 0.0
ob_mirror_entrada_2.location = (-24.19, 14.97, 2.146)
ob_mirror_entrada_2.rotation_euler = (-0.0, -1.571, 0.0)
ob_mirror_entrada_2.scale = (1.544, 2.242, 1.544)
ob_mirror_entrada_2.lineart.crease_threshold = 0.0
ob_led_cube_001.location = (-21.71, 35.98, 3.224)
ob_led_cube_001.lineart.crease_threshold = 0.0
ob_led_cube_002.location = (-24.23, 17.82, 0.6159)
ob_led_cube_002.lineart.crease_threshold = 0.0
ob_led_cube_003.location = (-24.23, 15.48, 0.6118)
ob_led_cube_003.lineart.crease_threshold = 0.0
ob_led_cube_004.location = (-24.23, 13.19, 0.5985)
ob_led_cube_004.lineart.crease_threshold = 0.0
ob_led_cube_005.location = (-24.23, 10.95, 0.5945)
ob_led_cube_005.lineart.crease_threshold = 0.0
ob_led_cube_006.location = (-24.23, 17.23, 1.746)
ob_led_cube_006.lineart.crease_threshold = 0.0
ob_led_cube_007.location = (-24.23, 16.93, 0.3131)
ob_led_cube_007.lineart.crease_threshold = 0.0
ob_led_cube_008.location = (-24.23, 14.61, 0.3328)
ob_led_cube_008.lineart.crease_threshold = 0.0
ob_led_cube_009.location = (-24.23, 12.34, 0.3124)
ob_led_cube_009.lineart.crease_threshold = 0.0
ob_led_cube_010.location = (-24.23, 17.53, 2.605)
ob_led_cube_010.lineart.crease_threshold = 0.0
ob_led_cube_011.location = (-24.23, 17.79, 4.022)
ob_led_cube_011.lineart.crease_threshold = 0.0
ob_led_cube_012.location = (-24.27, 16.08, 3.444)
ob_led_cube_012.lineart.crease_threshold = 0.0
ob_led_cube_013.location = (-24.23, 11.23, 2.002)
ob_led_cube_013.lineart.crease_threshold = 0.0
ob_led_cube_014.location = (-24.23, 10.97, 2.845)
ob_led_cube_014.lineart.crease_threshold = 0.0
ob_led_cube_015.location = (-24.27, 13.76, 3.433)
ob_led_cube_015.lineart.crease_threshold = 0.0
ob_led_cube_016.location = (-24.23, 12.9, 3.133)
ob_led_cube_016.lineart.crease_threshold = 0.0
ob_led_cube_017.location = (-24.23, 11.24, 3.701)
ob_led_cube_017.lineart.crease_threshold = 0.0
ob_led_cube_018.location = (-24.23, 11.8, 4.812)
ob_led_cube_018.lineart.crease_threshold = 0.0
ob_led_cube_019.location = (-24.27, 13.19, 4.56)
ob_led_cube_019.lineart.crease_threshold = 0.0
ob_mirror_entrada_1.location = (-21.1, 28.49, 3.008)
ob_mirror_entrada_1.rotation_euler = (-0.0, -1.571, 0.0)
ob_mirror_entrada_1.scale = (1.377, 4.663, 1.377)
ob_mirror_entrada_1.lineart.crease_threshold = 0.0
ob_mirror_pool.location = (-45.33, -3.7, -0.3452)
ob_mirror_pool.scale = (10.6, 8.672, 1.0)
ob_mirror_pool.lineart.crease_threshold = 0.0

# ---- collection membership
col_collection.objects.link(ob_camera)
col_collection.objects.link(ob_empty)
col_collection.objects.link(ob_plane)
col_collection.objects.link(ob_plane_001)
col_collection.objects.link(ob_camera_001)
col_collection.objects.link(ob_camera_002)
col_collection.objects.link(ob_camera_003)
col_collection.objects.link(ob_sun)
col_collection.objects.link(ob_empty_001)
col_collection.objects.link(ob_plane_002)
col_collection.objects.link(ob_plane_003)
col_collection.objects.link(ob_point)
col_collection.objects.link(ob_cube)
col_collection.objects.link(ob_cube_002)
col_collection.objects.link(ob_cube_004)
col_collection.objects.link(ob_cube_006)
col_collection.objects.link(ob_cube_008)
col_collection.objects.link(ob_cube_010)
col_collection.objects.link(ob_cube_012)
col_collection.objects.link(ob_cube_013)
col_collection.objects.link(ob_cube_014)
col_collection.objects.link(ob_cube_015)
col_collection.objects.link(ob_cube_016)
col_collection.objects.link(ob_cube_017)
col_collection.objects.link(ob_cube_018)
col_collection.objects.link(ob_cube_019)
col_collection.objects.link(ob_cube_020)
col_collection.objects.link(ob_cube_021)
col_collection.objects.link(ob_cube_022)
col_collection.objects.link(ob_cube_024)
col_collection.objects.link(ob_cube_025)
col_collection.objects.link(ob_cube_026)
col_collection.objects.link(ob_cube_028)
col_collection.objects.link(ob_cube_029)
col_collection.objects.link(ob_cube_030)
col_collection.objects.link(ob_cube_031)
col_collection.objects.link(ob_cube_032)
col_collection.objects.link(ob_cube_034)
col_collection.objects.link(ob_cube_035)
col_collection.objects.link(ob_cube_036)
col_collection.objects.link(ob_cube_037)
col_collection.objects.link(ob_cube_038)
col_collection.objects.link(ob_cube_040)
col_collection.objects.link(ob_cube_041)
col_collection.objects.link(ob_cube_042)
col_collection.objects.link(ob_cube_043)
col_collection.objects.link(ob_cube_044)
col_collection.objects.link(ob_cube_045)
col_collection.objects.link(ob_cube_046)
col_collection.objects.link(ob_cube_047)
col_collection.objects.link(ob_cube_048)
col_collection.objects.link(ob_cube_050)
col_collection.objects.link(ob_cube_051)
col_collection.objects.link(ob_cube_052)
col_collection.objects.link(ob_cube_053)
col_collection.objects.link(ob_cube_054)
col_collection.objects.link(ob_cube_055)
col_collection.objects.link(ob_cube_056)
col_collection.objects.link(ob_cube_058)
col_collection.objects.link(ob_cube_060)
col_collection.objects.link(ob_cube_061)
col_collection.objects.link(ob_cube_062)
col_collection.objects.link(ob_cube_063)
col_collection.objects.link(ob_cube_064)
col_collection.objects.link(ob_led_cube_065)
col_collection.objects.link(ob_cube_066)
col_collection.objects.link(ob_cube_067)
col_collection.objects.link(ob_cube_068)
col_collection.objects.link(ob_cube_069)
col_collection.objects.link(ob_cube_070)
col_collection.objects.link(ob_cube_071)
col_collection.objects.link(ob_cube_072)
col_collection.objects.link(ob_cube_074)
col_collection.objects.link(ob_cube_076)
col_collection.objects.link(ob_cube_077)
col_collection.objects.link(ob_camera_004)
col_collection.objects.link(ob_cube_078)
col_collection.objects.link(ob_cube_079)
col_collection.objects.link(ob_cube_080)
col_collection.objects.link(ob_cube_082)
col_collection.objects.link(ob_cube_083)
col_collection.objects.link(ob_cube_084)
col_collection.objects.link(ob_cube_085)
col_collection.objects.link(ob_cube_086)
col_collection.objects.link(ob_cube_087)
col_collection.objects.link(ob_cube_088)
col_collection.objects.link(ob_cube_090)
col_collection.objects.link(ob_cube_092)
col_collection.objects.link(ob_cube_093)
col_collection.objects.link(ob_cube_094)
col_collection.objects.link(ob_cube_095)
col_collection.objects.link(ob_mirror_entrada_2)
col_collection.objects.link(ob_led_cube_001)
col_collection.objects.link(ob_led_cube_002)
col_collection.objects.link(ob_led_cube_003)
col_collection.objects.link(ob_led_cube_004)
col_collection.objects.link(ob_led_cube_005)
col_collection.objects.link(ob_led_cube_006)
col_collection.objects.link(ob_led_cube_007)
col_collection.objects.link(ob_led_cube_008)
col_collection.objects.link(ob_led_cube_009)
col_collection.objects.link(ob_led_cube_010)
col_collection.objects.link(ob_led_cube_011)
col_collection.objects.link(ob_led_cube_012)
col_collection.objects.link(ob_led_cube_013)
col_collection.objects.link(ob_led_cube_014)
col_collection.objects.link(ob_led_cube_015)
col_collection.objects.link(ob_led_cube_016)
col_collection.objects.link(ob_led_cube_017)
col_collection.objects.link(ob_led_cube_018)
col_collection.objects.link(ob_led_cube_019)
col_collection.objects.link(ob_mirror_entrada_1)
col_collection.objects.link(ob_mirror_pool)

# ---- scene / render settings (as saved in the file)
scene.camera = ob_camera_003
scene.frame_start = 1; scene.frame_end = 250; scene.frame_set(1)
scene.render.engine = 'BLENDER_EEVEE_NEXT'
scene.cycles.use_denoising = False
scene.cycles.samples = 128
scene.cycles.sampling_pattern = 'TABULATED_SOBOL'
scene.cycles.use_adaptive_sampling = False
scene.cycles.use_light_tree = False
scene.eevee.use_gtao = True
scene.eevee.gtao_distance = 30.0
scene.view_settings.view_transform = 'Filmic'
bpy.context.view_layer.update()
